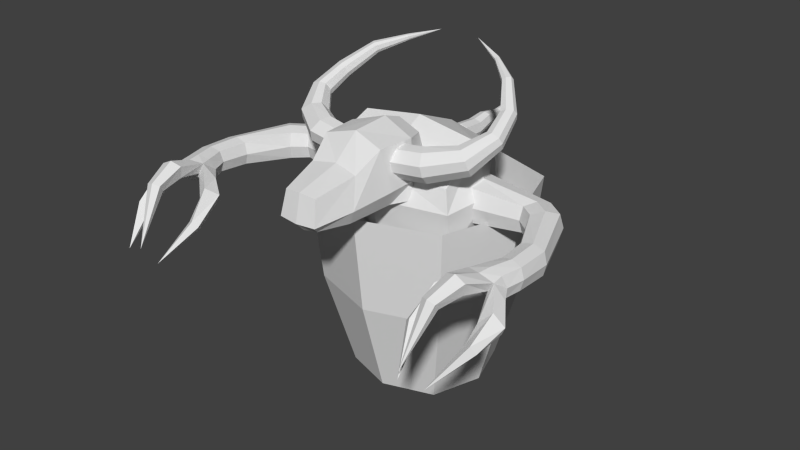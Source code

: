 # Source: reiver.blend  (saved by Blender 2.78.0; exported with 4.5.12 LTS)
import bpy
from mathutils import Matrix  # noqa: F401  (used for matrix-valued properties, if any)

bpy.ops.wm.read_factory_settings(use_empty=True)
scene = bpy.context.scene
scene.name = 'Scene'

# ---- collections
col_collection_1 = bpy.data.collections.new('Collection 1'); scene.collection.children.link(col_collection_1)

# ---- materials (node trees are filled in below, after node groups)
mat_reiver = bpy.data.materials.new('reiver')
mat_reiver.alpha_threshold = 0.0
mat_reiver.use_transparent_shadow = False
mat_reiver.roughness = 0.5

# ---- material node trees

# ---- world
world_world = bpy.data.worlds.new('World'); scene.world = world_world
world_world.color = (0.05088, 0.05088, 0.05088)
world_world.use_sun_shadow = False
world_world.sun_shadow_jitter_overblur = 0.0
world_world.cycles.sampling_method = 'NONE'
world_world.cycles.sample_map_resolution = 256

# ---- meshes
me_body = bpy.data.meshes.new('Body')
me_body.from_pydata([(-0.048, 0.2692, 0.2429), (-0.0432, 0.3758, 0.263), (-0.048, 0.2776, 0.1473), (-0.0432, 0.3908, 0.1779), (0.048, 0.2692, 0.2429), (0.0432, 0.3758, 0.263), (0.048, 0.2776, 0.1473), (0.0432, 0.3908, 0.1779), (3.041e-11, 0.2788, 0.1329), (3.041e-11, 0.3931, 0.1651), (3.041e-11, 0.2679, 0.2573), (3.041e-11, 0.3736, 0.2757), (-0.0624, 0.2742, 0.1855), (-0.05616, 0.3848, 0.2119), (0.0624, 0.2742, 0.1855), (0.05616, 0.3848, 0.2119), (-0.04044, 0.6019, 0.2322), (-0.05054, 0.4954, 0.2073), (-0.03888, 0.49, 0.1767), (-2.257e-11, 0.488, 0.1652), (0.03888, 0.49, 0.1767), (0.05054, 0.4954, 0.2073), (0.03888, 0.5035, 0.2533), (-2.257e-11, 0.5055, 0.2648), (-0.03888, 0.5035, 0.2533), (-0.02426, 0.7131, 0.2301), (-0.0311, 0.6062, 0.2077), (-1.191e-10, 0.6079, 0.1985), (0.0311, 0.6062, 0.2077), (0.04044, 0.6019, 0.2322), (0.0311, 0.5954, 0.2689), (-1.191e-10, 0.5938, 0.2781), (-0.0311, 0.5954, 0.2689), (-0.0131, 0.789, 0.2551), (-0.01866, 0.7105, 0.2153), (-6.595e-11, 0.7095, 0.2098), (0.01866, 0.7105, 0.2153), (0.02426, 0.7131, 0.2301), (0.01866, 0.7169, 0.2521), (-6.595e-11, 0.7179, 0.2576), (-0.01866, 0.7169, 0.2521), (1.072e-09, 0.864, 0.2586), (-0.01008, 0.7911, 0.2473), (-2.548e-11, 0.7919, 0.2444), (0.01008, 0.7911, 0.2473), (0.0131, 0.789, 0.2551), (0.01008, 0.7859, 0.2668), (-2.548e-11, 0.7851, 0.2697), (-0.01008, 0.7859, 0.2668), (-0.03849, 0.2844, 0.05732), (-0.03849, 0.271, -0.01849), (0.03849, 0.2844, 0.05732), (0.03849, 0.271, -0.01849), (2.577e-11, 0.269, -0.02986), (2.577e-11, 0.2864, 0.06869), (-0.05004, 0.2764, 0.01183), (0.05004, 0.2764, 0.01183), (-0.03603, 0.471, -0.004064), (-0.04503, 0.3737, -0.009385), (-0.03464, 0.3642, -0.03543), (-2.144e-11, 0.3607, -0.04519), (0.03464, 0.3642, -0.03543), (0.04503, 0.3737, -0.009385), (0.03464, 0.3879, 0.02968), (-2.144e-11, 0.3915, 0.03944), (-0.03464, 0.3879, 0.02968), (-0.02162, 0.5682, -0.02313), (-0.02771, 0.471, -0.02624), (-1.075e-10, 0.471, -0.03455), (0.02771, 0.471, -0.02624), (0.03603, 0.471, -0.004064), (0.02771, 0.471, 0.02919), (-1.075e-10, 0.471, 0.03751), (-0.02771, 0.471, 0.02919), (-0.01167, 0.6387, -0.01293), (-0.01663, 0.5636, -0.03563), (-6.009e-11, 0.5619, -0.04032), (0.01663, 0.5636, -0.03563), (0.02162, 0.5682, -0.02313), (0.01663, 0.575, -0.004384), (-6.009e-11, 0.5767, 0.0003039), (-0.01663, 0.575, -0.004384), (9.539e-10, 0.7051, -0.02146), (-0.008979, 0.6393, -0.02008), (-2.403e-11, 0.6396, -0.02277), (0.008979, 0.6393, -0.02008), (0.01167, 0.6387, -0.01293), (0.008979, 0.6378, -0.002194), (-2.403e-11, 0.6375, 0.0004898), (-0.008979, 0.6378, -0.002194), (-0.02522, 0.326, -0.1455), (-0.03152, 0.2496, -0.1367), (-0.02425, 0.2462, -0.1558), (-6.581e-11, 0.2449, -0.1629), (0.02425, 0.2462, -0.1558), (0.03152, 0.2496, -0.1367), (0.02425, 0.2546, -0.108), (-6.581e-11, 0.2559, -0.1009), (-0.02425, 0.2546, -0.108), (-0.01513, 0.394, -0.1589), (-0.0194, 0.326, -0.1611), (-1.26e-10, 0.326, -0.1669), (0.0194, 0.326, -0.1611), (0.02522, 0.326, -0.1455), (0.0194, 0.326, -0.1223), (-1.26e-10, 0.326, -0.1164), (-0.0194, 0.326, -0.1223), (-0.008171, 0.4434, -0.1517), (-0.01164, 0.3908, -0.1676), (-9.287e-11, 0.3896, -0.1709), (0.01164, 0.3908, -0.1676), (0.01513, 0.394, -0.1589), (0.01164, 0.3988, -0.1458), (-9.287e-11, 0.4, -0.1425), (-0.01164, 0.3988, -0.1458), (6.169e-10, 0.4898, -0.1577), (-0.006285, 0.4438, -0.1567), (-6.762e-11, 0.444, -0.1586), (0.006285, 0.4438, -0.1567), (0.008171, 0.4434, -0.1517), (0.006285, 0.4427, -0.1442), (-6.762e-11, 0.4425, -0.1423), (-0.006285, 0.4427, -0.1442), (1.163e-08, 0.8869, -0.8416), (0.04506, 0.7147, -0.788), (0.05632, 0.6631, -0.8848), (-0.05632, 0.6631, -0.8848), (-0.04506, 0.7147, -0.788), (0.2919, 0.2696, 0.272), (-0.2919, 0.2696, 0.272), (-0.3878, -0.2498, 0.2339), (0.3878, -0.2498, 0.2339), (-0.2224, 0.1974, -0.2195), (0.2224, 0.1974, -0.2195), (-0.3414, -0.1762, -0.3249), (0.3414, -0.1762, -0.3249), (-7.003e-08, 0.6547, -0.9044), (-2.253e-08, 0.721, -0.7724), (1.315e-07, 0.2959, 0.3231), (-2.128e-07, -0.285, 0.2688), (8.394e-08, 0.2562, -0.2156), (-1.881e-07, -0.2337, -0.3413), (-0.1565, 0.2832, -0.5141), (0.1565, 0.2832, -0.5141), (-0.1954, -0.005951, -0.6448), (0.1954, -0.005951, -0.6448), (3.484e-08, 0.3281, -0.4598), (-1.239e-07, -0.0511, -0.6784), (-7.241e-09, 0.5556, -0.6867), (-0.0752, 0.5466, -0.7174), (0.0752, 0.5466, -0.7174), (-0.094, 0.4448, -0.8532), (0.094, 0.4448, -0.8532), (-8.434e-08, 0.4326, -0.8797), (-0.1151, 0.4162, -0.6377), (0.1151, 0.4162, -0.6377), (-0.1439, 0.2063, -0.7881), (0.1439, 0.2063, -0.7881), (-1.036e-07, 0.1789, -0.8199), (1.338e-08, 0.4407, -0.5937), (-0.2299, 0.2306, -0.349), (0.2299, 0.2306, -0.349), (-0.2835, -0.116, -0.4949), (0.2835, -0.116, -0.4949), (-1.63e-07, -0.1683, -0.5152), (6.455e-08, 0.2851, -0.3238), (-0.2693, 0.2259, -0.08002), (0.2693, 0.2259, -0.08002), (-0.3956, -0.2276, -0.1339), (0.3956, -0.2276, -0.1339), (-2.119e-07, -0.2913, -0.1446), (1.139e-07, 0.2892, -0.08142), (-2.233e-07, -0.343, 0.09982), (-0.3135, 0.2711, 0.09842), (0.3135, 0.2711, 0.09842), (-0.4169, -0.2728, 0.1113), (0.4169, -0.2728, 0.1113), (1.404e-07, 0.3326, 0.08178), (0.05632, 0.6915, -0.8315), (-0.05632, 0.6915, -0.8315), (-0.3498, 0.02819, 0.3801), (0.3498, 0.02819, 0.3801), (-0.3444, -0.02493, -0.279), (0.3444, -0.02493, -0.279), (-4.12e-08, 0.03053, 0.4334), (0.1957, 0.1334, -0.5771), (-0.1957, 0.1334, -0.5771), (0.094, 0.5008, -0.7785), (-0.094, 0.5008, -0.7785), (-0.1439, 0.3218, -0.7054), (0.1439, 0.3218, -0.7054), (-0.286, 0.04182, -0.4074), (0.286, 0.04182, -0.4074), (-0.4, -0.02843, -0.1097), (0.4, -0.02843, -0.1097), (0.4699, -0.02028, 0.1383), (-0.4699, -0.02028, 0.1383)], [], [(12, 13, 3, 2), (8, 9, 7, 6), (14, 15, 5, 4), (10, 11, 1, 0), (9, 3, 18, 19), (11, 5, 22, 23), (4, 5, 11, 10), (2, 3, 9, 8), (5, 15, 21, 22), (7, 9, 19, 20), (6, 7, 15, 14), (0, 1, 13, 12), (18, 17, 16, 26), (22, 21, 29, 30), (19, 18, 26, 27), (21, 20, 28, 29), (3, 13, 17, 18), (15, 7, 20, 21), (1, 11, 23, 24), (13, 1, 24, 17), (29, 28, 36, 37), (28, 27, 35, 36), (32, 31, 39, 40), (31, 30, 38, 39), (17, 24, 32, 16), (23, 22, 30, 31), (24, 23, 31, 32), (20, 19, 27, 28), (40, 39, 47, 48), (39, 38, 46, 47), (25, 40, 48, 33), (34, 25, 33, 42), (27, 26, 34, 35), (30, 29, 37, 38), (26, 16, 25, 34), (16, 32, 40, 25), (33, 48, 41), (42, 33, 41), (46, 45, 41), (43, 42, 41), (36, 35, 43, 44), (37, 36, 44, 45), (35, 34, 42, 43), (38, 37, 45, 46), (47, 46, 41), (48, 47, 41), (44, 43, 41), (45, 44, 41), (53, 50, 59, 60), (54, 51, 63, 64), (51, 56, 62, 63), (52, 53, 60, 61), (59, 58, 57, 67), (63, 62, 70, 71), (60, 59, 67, 68), (62, 61, 69, 70), (50, 55, 58, 59), (56, 52, 61, 62), (49, 54, 64, 65), (55, 49, 65, 58), (70, 69, 77, 78), (69, 68, 76, 77), (73, 72, 80, 81), (72, 71, 79, 80), (58, 65, 73, 57), (64, 63, 71, 72), (65, 64, 72, 73), (61, 60, 68, 69), (81, 80, 88, 89), (80, 79, 87, 88), (66, 81, 89, 74), (75, 66, 74, 83), (68, 67, 75, 76), (71, 70, 78, 79), (67, 57, 66, 75), (57, 73, 81, 66), (74, 89, 82), (83, 74, 82), (87, 86, 82), (84, 83, 82), (77, 76, 84, 85), (78, 77, 85, 86), (76, 75, 83, 84), (79, 78, 86, 87), (88, 87, 82), (89, 88, 82), (85, 84, 82), (86, 85, 82), (92, 91, 90, 100), (96, 95, 103, 104), (93, 92, 100, 101), (95, 94, 102, 103), (103, 102, 110, 111), (102, 101, 109, 110), (106, 105, 113, 114), (105, 104, 112, 113), (91, 98, 106, 90), (97, 96, 104, 105), (98, 97, 105, 106), (94, 93, 101, 102), (114, 113, 121, 122), (113, 112, 120, 121), (99, 114, 122, 107), (108, 99, 107, 116), (101, 100, 108, 109), (104, 103, 111, 112), (100, 90, 99, 108), (90, 106, 114, 99), (107, 122, 115), (116, 107, 115), (120, 119, 115), (117, 116, 115), (110, 109, 117, 118), (111, 110, 118, 119), (109, 108, 116, 117), (112, 111, 119, 120), (121, 120, 115), (122, 121, 115), (118, 117, 115), (119, 118, 115), (123, 178, 125), (123, 125, 136), (123, 126, 179), (124, 123, 137), (153, 136, 125, 152), (188, 149, 127, 179), (166, 171, 140, 132), (171, 167, 133, 140), (187, 178, 124, 150), (151, 126, 136, 153), (194, 169, 135, 183), (148, 150, 124, 137), (149, 148, 137, 127), (193, 182, 134, 168), (180, 130, 139, 184), (168, 134, 141, 170), (170, 141, 135, 169), (184, 139, 131, 181), (160, 165, 146, 142), (136, 126, 123), (137, 123, 127), (165, 161, 143, 146), (162, 144, 147, 164), (192, 185, 143, 161), (191, 160, 142, 186), (164, 147, 145, 163), (154, 159, 148, 149), (159, 155, 150, 148), (156, 151, 153, 158), (190, 187, 150, 155), (189, 154, 149, 188), (158, 153, 152, 157), (147, 158, 157, 145), (186, 142, 154, 189), (185, 190, 155, 143), (144, 156, 158, 147), (146, 143, 155, 159), (142, 146, 159, 154), (141, 164, 163, 135), (182, 132, 160, 191), (183, 192, 161, 133), (134, 162, 164, 141), (140, 133, 161, 165), (132, 140, 165, 160), (172, 170, 169, 176), (175, 168, 170, 172), (196, 193, 168, 175), (195, 176, 169, 194), (177, 174, 167, 171), (173, 177, 171, 166), (129, 138, 177, 173), (138, 128, 174, 177), (181, 131, 176, 195), (180, 196, 175, 130), (130, 175, 172, 139), (139, 172, 176, 131), (129, 173, 196, 180), (128, 181, 195, 174), (174, 195, 194, 167), (173, 166, 193, 196), (135, 163, 192, 183), (134, 182, 191, 162), (145, 157, 190, 185), (144, 186, 189, 156), (156, 189, 188, 151), (157, 152, 187, 190), (162, 191, 186, 144), (163, 145, 185, 192), (138, 184, 181, 128), (129, 180, 184, 138), (166, 132, 182, 193), (167, 194, 183, 133), (152, 125, 178, 187), (151, 188, 179, 126), (178, 123, 124), (179, 127, 123)])
_uv = me_body.uv_layers.new(name='UVMap')
_uv.uv.foreach_set('vector', [0.5293, 0.4595, 0.5539, 0.4612, 0.5533, 0.4693, 0.5276, 0.468, 0.5319, 0.3707, 0.5568, 0.3769, 0.555, 0.3867, 0.5298, 0.3813, 0.5293, 0.39, 0.5534, 0.3946, 0.5517, 0.4058, 0.5289, 0.4027, 0.5345, 0.4363, 0.5572, 0.4407, 0.5551, 0.45, 0.5322, 0.4471, 0.5525, 0.4792, 0.5533, 0.4693, 0.5741, 0.4739, 0.5728, 0.4823, 0.5513, 0.4154, 0.5517, 0.4058, 0.579, 0.4046, 0.5798, 0.4135, 0.5289, 0.4027, 0.5517, 0.4058, 0.5513, 0.4154, 0.5283, 0.4137, 0.5276, 0.468, 0.5533, 0.4693, 0.5525, 0.4792, 0.5269, 0.4788, 0.5517, 0.4058, 0.5534, 0.3946, 0.5771, 0.3945, 0.579, 0.4046, 0.555, 0.3867, 0.5568, 0.3769, 0.5772, 0.3792, 0.5762, 0.3877, 0.5298, 0.3813, 0.555, 0.3867, 0.5534, 0.3946, 0.5293, 0.39, 0.5322, 0.4471, 0.5551, 0.45, 0.5539, 0.4612, 0.5293, 0.4595, 0.5741, 0.4739, 0.5766, 0.4675, 0.5998, 0.469, 0.5995, 0.4747, 0.579, 0.4046, 0.5771, 0.3945, 0.5998, 0.399, 0.5987, 0.4068, 0.5728, 0.4823, 0.5741, 0.4739, 0.5995, 0.4747, 0.5994, 0.4818, 0.5771, 0.3945, 0.5762, 0.3877, 0.601, 0.3935, 0.5998, 0.399, 0.5533, 0.4693, 0.5539, 0.4612, 0.5766, 0.4675, 0.5741, 0.4739, 0.5534, 0.3946, 0.555, 0.3867, 0.5762, 0.3877, 0.5771, 0.3945, 0.5551, 0.45, 0.5572, 0.4407, 0.5842, 0.4498, 0.5811, 0.4582, 0.5539, 0.4612, 0.5551, 0.45, 0.5811, 0.4582, 0.5766, 0.4675, 0.5998, 0.399, 0.601, 0.3935, 0.6233, 0.3958, 0.6237, 0.3992, 0.601, 0.3935, 0.6028, 0.3866, 0.6241, 0.3918, 0.6233, 0.3958, 0.6007, 0.4612, 0.6028, 0.4547, 0.6271, 0.4666, 0.6253, 0.4706, 0.599, 0.4137, 0.5987, 0.4068, 0.6249, 0.4041, 0.6256, 0.4084, 0.5766, 0.4675, 0.5811, 0.4582, 0.6007, 0.4612, 0.5998, 0.469, 0.5798, 0.4135, 0.579, 0.4046, 0.5987, 0.4068, 0.599, 0.4137, 0.5811, 0.4582, 0.5842, 0.4498, 0.6028, 0.4547, 0.6007, 0.4612, 0.5762, 0.3877, 0.5772, 0.3792, 0.6028, 0.3866, 0.601, 0.3935, 0.6253, 0.4706, 0.6271, 0.4666, 0.6412, 0.4707, 0.6405, 0.4728, 0.6256, 0.4084, 0.6249, 0.4041, 0.6401, 0.4059, 0.6402, 0.4081, 0.6229, 0.4751, 0.6253, 0.4706, 0.6405, 0.4728, 0.6403, 0.4754, 0.6217, 0.4782, 0.6229, 0.4751, 0.6403, 0.4754, 0.6403, 0.4773, 0.5994, 0.4818, 0.5995, 0.4747, 0.6217, 0.4782, 0.6214, 0.4823, 0.5987, 0.4068, 0.5998, 0.399, 0.6237, 0.3992, 0.6249, 0.4041, 0.5995, 0.4747, 0.5998, 0.469, 0.6229, 0.4751, 0.6217, 0.4782, 0.5998, 0.469, 0.6007, 0.4612, 0.6253, 0.4706, 0.6229, 0.4751, 0.6403, 0.4754, 0.6405, 0.4728, 0.6564, 0.4787, 0.6403, 0.4773, 0.6403, 0.4754, 0.6564, 0.4787, 0.6401, 0.4059, 0.6406, 0.4033, 0.657, 0.4043, 0.6405, 0.4796, 0.6403, 0.4773, 0.6564, 0.4787, 0.6233, 0.3958, 0.6241, 0.3918, 0.6419, 0.3994, 0.6411, 0.4015, 0.6237, 0.3992, 0.6233, 0.3958, 0.6411, 0.4015, 0.6406, 0.4033, 0.6214, 0.4823, 0.6217, 0.4782, 0.6403, 0.4773, 0.6405, 0.4796, 0.6249, 0.4041, 0.6237, 0.3992, 0.6406, 0.4033, 0.6401, 0.4059, 0.6402, 0.4081, 0.6401, 0.4059, 0.657, 0.4043, 0.6405, 0.4728, 0.6412, 0.4707, 0.6564, 0.4787, 0.6411, 0.4015, 0.6419, 0.3994, 0.657, 0.4043, 0.6406, 0.4033, 0.6411, 0.4015, 0.657, 0.4043, 0.5913, 0.5317, 0.5906, 0.5231, 0.6106, 0.5225, 0.6111, 0.5301, 0.591, 0.5754, 0.5903, 0.5668, 0.6136, 0.5649, 0.6145, 0.5728, 0.5903, 0.5668, 0.5903, 0.5565, 0.6116, 0.556, 0.6136, 0.5649, 0.5906, 0.5493, 0.5913, 0.5407, 0.6111, 0.5422, 0.6106, 0.5499, 0.6106, 0.5225, 0.6116, 0.5164, 0.6319, 0.513, 0.6329, 0.518, 0.6136, 0.5649, 0.6116, 0.556, 0.6319, 0.5593, 0.6312, 0.5663, 0.6111, 0.5301, 0.6106, 0.5225, 0.6329, 0.518, 0.6343, 0.5242, 0.6116, 0.556, 0.6106, 0.5499, 0.6329, 0.5543, 0.6319, 0.5593, 0.5906, 0.5231, 0.5903, 0.5158, 0.6116, 0.5164, 0.6106, 0.5225, 0.5903, 0.5565, 0.5906, 0.5493, 0.6106, 0.5499, 0.6116, 0.556, 0.5903, 0.5055, 0.591, 0.497, 0.6145, 0.4995, 0.6136, 0.5074, 0.5903, 0.5158, 0.5903, 0.5055, 0.6136, 0.5074, 0.6116, 0.5164, 0.6319, 0.5593, 0.6329, 0.5543, 0.6529, 0.5558, 0.6533, 0.5588, 0.6329, 0.5543, 0.6343, 0.5481, 0.6535, 0.5522, 0.6529, 0.5558, 0.6312, 0.506, 0.6317, 0.4999, 0.6552, 0.5054, 0.6545, 0.5092, 0.6317, 0.5724, 0.6312, 0.5663, 0.6545, 0.5632, 0.6552, 0.567, 0.6116, 0.5164, 0.6136, 0.5074, 0.6312, 0.506, 0.6319, 0.513, 0.6145, 0.5728, 0.6136, 0.5649, 0.6312, 0.5663, 0.6317, 0.5724, 0.6136, 0.5074, 0.6145, 0.4995, 0.6317, 0.4999, 0.6312, 0.506, 0.6106, 0.5499, 0.6111, 0.5422, 0.6343, 0.5481, 0.6329, 0.5543, 0.6545, 0.5092, 0.6552, 0.5054, 0.6683, 0.506, 0.6682, 0.508, 0.6552, 0.567, 0.6545, 0.5632, 0.6682, 0.5644, 0.6683, 0.5664, 0.6533, 0.5135, 0.6545, 0.5092, 0.6682, 0.508, 0.6685, 0.5103, 0.6529, 0.5165, 0.6533, 0.5135, 0.6685, 0.5103, 0.6689, 0.5119, 0.6343, 0.5242, 0.6329, 0.518, 0.6529, 0.5165, 0.6535, 0.5202, 0.6312, 0.5663, 0.6319, 0.5593, 0.6533, 0.5588, 0.6545, 0.5632, 0.6329, 0.518, 0.6319, 0.513, 0.6533, 0.5135, 0.6529, 0.5165, 0.6319, 0.513, 0.6312, 0.506, 0.6545, 0.5092, 0.6533, 0.5135, 0.6685, 0.5103, 0.6682, 0.508, 0.6832, 0.5099, 0.6689, 0.5119, 0.6685, 0.5103, 0.6832, 0.5099, 0.6682, 0.5644, 0.6685, 0.5621, 0.6832, 0.5625, 0.6696, 0.5139, 0.6689, 0.5119, 0.6832, 0.5099, 0.6529, 0.5558, 0.6535, 0.5522, 0.6696, 0.5585, 0.6689, 0.5604, 0.6533, 0.5588, 0.6529, 0.5558, 0.6689, 0.5604, 0.6685, 0.5621, 0.6535, 0.5202, 0.6529, 0.5165, 0.6689, 0.5119, 0.6696, 0.5139, 0.6545, 0.5632, 0.6533, 0.5588, 0.6685, 0.5621, 0.6682, 0.5644, 0.6683, 0.5664, 0.6682, 0.5644, 0.6832, 0.5625, 0.6682, 0.508, 0.6683, 0.506, 0.6832, 0.5099, 0.6689, 0.5604, 0.6696, 0.5585, 0.6832, 0.5625, 0.6685, 0.5621, 0.6689, 0.5604, 0.6832, 0.5625, 0.6089, 0.6415, 0.6089, 0.637, 0.6254, 0.6366, 0.626, 0.64, 0.6093, 0.6106, 0.6089, 0.604, 0.6254, 0.6045, 0.6248, 0.6094, 0.6095, 0.6469, 0.6089, 0.6415, 0.626, 0.64, 0.6268, 0.6443, 0.6089, 0.604, 0.6089, 0.5996, 0.626, 0.601, 0.6254, 0.6045, 0.6254, 0.6045, 0.626, 0.601, 0.6399, 0.6018, 0.6402, 0.6039, 0.626, 0.601, 0.6268, 0.5967, 0.6403, 0.5992, 0.6399, 0.6018, 0.6248, 0.6316, 0.6253, 0.6273, 0.6417, 0.6315, 0.6411, 0.6342, 0.6253, 0.6137, 0.6248, 0.6094, 0.6411, 0.6069, 0.6417, 0.6095, 0.6089, 0.637, 0.6093, 0.6305, 0.6248, 0.6316, 0.6254, 0.6366, 0.61, 0.616, 0.6093, 0.6106, 0.6248, 0.6094, 0.6253, 0.6137, 0.6093, 0.6305, 0.61, 0.625, 0.6253, 0.6273, 0.6248, 0.6316, 0.6089, 0.5996, 0.6095, 0.5941, 0.6268, 0.5967, 0.626, 0.601, 0.6411, 0.6342, 0.6417, 0.6315, 0.6508, 0.6321, 0.6507, 0.6335, 0.6417, 0.6095, 0.6411, 0.6069, 0.6507, 0.6076, 0.6508, 0.6089, 0.6402, 0.6372, 0.6411, 0.6342, 0.6507, 0.6335, 0.6509, 0.6351, 0.6399, 0.6393, 0.6402, 0.6372, 0.6509, 0.6351, 0.6511, 0.6363, 0.6268, 0.6443, 0.626, 0.64, 0.6399, 0.6393, 0.6403, 0.6418, 0.6248, 0.6094, 0.6254, 0.6045, 0.6402, 0.6039, 0.6411, 0.6069, 0.626, 0.64, 0.6254, 0.6366, 0.6402, 0.6372, 0.6399, 0.6393, 0.6254, 0.6366, 0.6248, 0.6316, 0.6411, 0.6342, 0.6402, 0.6372, 0.6509, 0.6351, 0.6507, 0.6335, 0.6611, 0.635, 0.6511, 0.6363, 0.6509, 0.6351, 0.6611, 0.635, 0.6507, 0.6076, 0.6509, 0.6059, 0.6611, 0.606, 0.6516, 0.6376, 0.6511, 0.6363, 0.6611, 0.635, 0.6399, 0.6018, 0.6403, 0.5992, 0.6516, 0.6034, 0.6511, 0.6048, 0.6402, 0.6039, 0.6399, 0.6018, 0.6511, 0.6048, 0.6509, 0.6059, 0.6403, 0.6418, 0.6399, 0.6393, 0.6511, 0.6363, 0.6516, 0.6376, 0.6411, 0.6069, 0.6402, 0.6039, 0.6509, 0.6059, 0.6507, 0.6076, 0.6508, 0.6089, 0.6507, 0.6076, 0.6611, 0.606, 0.6507, 0.6335, 0.6508, 0.6321, 0.6611, 0.635, 0.6511, 0.6048, 0.6516, 0.6034, 0.6611, 0.606, 0.6509, 0.6059, 0.6511, 0.6048, 0.6611, 0.606, 0.1898, 0.3652, 0.2064, 0.416, 0.2216, 0.4171, 0.1898, 0.3652, 0.2216, 0.4171, 0.2357, 0.4096, 0.3843, 0.3718, 0.4274, 0.4148, 0.4123, 0.4173, 0.1935, 0.4143, 0.1898, 0.3652, 0.181, 0.4123, 0.2645, 0.4613, 0.2357, 0.4096, 0.2216, 0.4171, 0.2405, 0.4713, 0.4334, 0.4656, 0.4122, 0.4664, 0.3994, 0.4187, 0.4123, 0.4173, 0.3992, 0.6678, 0.3401, 0.6456, 0.3556, 0.6146, 0.4077, 0.6361, 0.08318, 0.6213, 0.1355, 0.6566, 0.1511, 0.6278, 0.1054, 0.5947, 0.2157, 0.4679, 0.2064, 0.416, 0.1935, 0.4143, 0.1949, 0.4637, 0.4583, 0.4632, 0.4274, 0.4148, 0.4393, 0.4043, 0.4793, 0.4479, 0.1805, 0.6805, 0.2065, 0.6995, 0.2259, 0.6701, 0.1994, 0.656, 0.1728, 0.4612, 0.1949, 0.4637, 0.1935, 0.4143, 0.181, 0.4123, 0.4122, 0.4664, 0.3901, 0.469, 0.3867, 0.4197, 0.3994, 0.4187, 0.4485, 0.6806, 0.4612, 0.6524, 0.4903, 0.66, 0.4783, 0.693, 0.4182, 0.7459, 0.4547, 0.7383, 0.4878, 0.8109, 0.3869, 0.8109, 0.4783, 0.693, 0.4903, 0.66, 0.5672, 0.6674, 0.5578, 0.72, 0.2776, 0.7442, 0.299, 0.6952, 0.2259, 0.6701, 0.2065, 0.6995, 0.09023, 0.7929, 0.1884, 0.8164, 0.1731, 0.7381, 0.1358, 0.737, 0.4195, 0.6073, 0.365, 0.5885, 0.3791, 0.5543, 0.4255, 0.5606, 0.4393, 0.4043, 0.4274, 0.4148, 0.3843, 0.3718, 0.3867, 0.4197, 0.3843, 0.3718, 0.3994, 0.4187, 0.1206, 0.5715, 0.1693, 0.6024, 0.186, 0.5584, 0.1423, 0.5415, 0.5001, 0.6252, 0.5045, 0.5802, 0.5538, 0.5653, 0.5663, 0.6178, 0.2082, 0.6259, 0.2245, 0.5796, 0.186, 0.5584, 0.1693, 0.6024, 0.4628, 0.6211, 0.4195, 0.6073, 0.4255, 0.5606, 0.4679, 0.5722, 0.3096, 0.6468, 0.3096, 0.5928, 0.2583, 0.5958, 0.2435, 0.6386, 0.4215, 0.5089, 0.3876, 0.5083, 0.3901, 0.469, 0.4122, 0.4664, 0.1612, 0.4988, 0.1941, 0.5072, 0.1949, 0.4637, 0.1728, 0.4612, 0.4882, 0.5196, 0.4583, 0.4632, 0.4793, 0.4479, 0.5217, 0.5021, 0.2229, 0.5202, 0.2157, 0.4679, 0.1949, 0.4637, 0.1941, 0.5072, 0.4526, 0.5149, 0.4215, 0.5089, 0.4122, 0.4664, 0.4334, 0.4656, 0.2931, 0.5239, 0.2645, 0.4613, 0.2405, 0.4713, 0.2564, 0.5332, 0.3096, 0.5928, 0.2931, 0.5239, 0.2564, 0.5332, 0.2583, 0.5958, 0.4679, 0.5722, 0.4255, 0.5606, 0.4215, 0.5089, 0.4526, 0.5149, 0.2245, 0.5796, 0.2229, 0.5202, 0.1941, 0.5072, 0.186, 0.5584, 0.5045, 0.5802, 0.4882, 0.5196, 0.5217, 0.5021, 0.5538, 0.5653, 0.1423, 0.5415, 0.186, 0.5584, 0.1941, 0.5072, 0.1612, 0.4988, 0.4255, 0.5606, 0.3791, 0.5543, 0.3876, 0.5083, 0.4215, 0.5089, 0.299, 0.6952, 0.3096, 0.6468, 0.2435, 0.6386, 0.2259, 0.6701, 0.4612, 0.6524, 0.4077, 0.6361, 0.4195, 0.6073, 0.4628, 0.6211, 0.1994, 0.656, 0.2082, 0.6259, 0.1693, 0.6024, 0.1511, 0.6278, 0.4903, 0.66, 0.5001, 0.6252, 0.5663, 0.6178, 0.5672, 0.6674, 0.1054, 0.5947, 0.1511, 0.6278, 0.1693, 0.6024, 0.1206, 0.5715, 0.4077, 0.6361, 0.3556, 0.6146, 0.365, 0.5885, 0.4195, 0.6073, 0.2354, 0.7961, 0.2776, 0.7442, 0.2065, 0.6995, 0.185, 0.7266, 0.4637, 0.7244, 0.4783, 0.693, 0.5578, 0.72, 0.5288, 0.7803, 0.4337, 0.7156, 0.4485, 0.6806, 0.4783, 0.693, 0.4637, 0.7244, 0.158, 0.7111, 0.185, 0.7266, 0.2065, 0.6995, 0.1805, 0.6805, 0.05905, 0.6579, 0.1207, 0.6855, 0.1355, 0.6566, 0.08318, 0.6213, 0.3915, 0.6993, 0.3252, 0.6868, 0.3401, 0.6456, 0.3992, 0.6678, 0.3862, 0.7256, 0.3334, 0.7534, 0.3252, 0.6868, 0.3915, 0.6993, 0.05155, 0.7246, 0.1094, 0.7098, 0.1207, 0.6855, 0.05905, 0.6579, 0.1358, 0.737, 0.1731, 0.7381, 0.185, 0.7266, 0.158, 0.7111, 0.4182, 0.7459, 0.4337, 0.7156, 0.4637, 0.7244, 0.4547, 0.7383, 0.4547, 0.7383, 0.4637, 0.7244, 0.5288, 0.7803, 0.4878, 0.8109, 0.1884, 0.8164, 0.2354, 0.7961, 0.185, 0.7266, 0.1731, 0.7381, 0.3862, 0.7256, 0.3915, 0.6993, 0.4337, 0.7156, 0.4182, 0.7459, 0.1094, 0.7098, 0.1358, 0.737, 0.158, 0.7111, 0.1207, 0.6855, 0.1207, 0.6855, 0.158, 0.7111, 0.1805, 0.6805, 0.1355, 0.6566, 0.3915, 0.6993, 0.3992, 0.6678, 0.4485, 0.6806, 0.4337, 0.7156, 0.2259, 0.6701, 0.2435, 0.6386, 0.2082, 0.6259, 0.1994, 0.656, 0.4903, 0.66, 0.4612, 0.6524, 0.4628, 0.6211, 0.5001, 0.6252, 0.2583, 0.5958, 0.2564, 0.5332, 0.2229, 0.5202, 0.2245, 0.5796, 0.5045, 0.5802, 0.4679, 0.5722, 0.4526, 0.5149, 0.4882, 0.5196, 0.4882, 0.5196, 0.4526, 0.5149, 0.4334, 0.4656, 0.4583, 0.4632, 0.2564, 0.5332, 0.2405, 0.4713, 0.2157, 0.4679, 0.2229, 0.5202, 0.5001, 0.6252, 0.4628, 0.6211, 0.4679, 0.5722, 0.5045, 0.5802, 0.2435, 0.6386, 0.2583, 0.5958, 0.2245, 0.5796, 0.2082, 0.6259, 0.05155, 0.7246, 0.09023, 0.7929, 0.1358, 0.737, 0.1094, 0.7098, 0.3862, 0.7256, 0.4182, 0.7459, 0.3869, 0.8109, 0.3334, 0.7534, 0.3992, 0.6678, 0.4077, 0.6361, 0.4612, 0.6524, 0.4485, 0.6806, 0.1355, 0.6566, 0.1805, 0.6805, 0.1994, 0.656, 0.1511, 0.6278, 0.2405, 0.4713, 0.2216, 0.4171, 0.2064, 0.416, 0.2157, 0.4679, 0.4583, 0.4632, 0.4334, 0.4656, 0.4123, 0.4173, 0.4274, 0.4148, 0.2064, 0.416, 0.1898, 0.3652, 0.1935, 0.4143, 0.4123, 0.4173, 0.3994, 0.4187, 0.3843, 0.3718])
me_body.materials.append(mat_reiver)
me_body.use_remesh_preserve_volume = False
me_body.use_remesh_preserve_attributes = False
me_body.use_mirror_vertex_groups = False
me_body.update()
me_effectinner = bpy.data.meshes.new('EffectInner')
me_effectinner.from_pydata([(0.486, -1.207e-07, 0.0), (-1.72e-07, -0.486, 0.0), (-0.486, 1.207e-07, 0.0), (9.358e-08, 0.486, 0.0), (-2.492e-08, -0.3499, -0.45), (0.3499, 4.716e-08, -0.45), (7.936e-08, 0.3499, -0.45), (-0.3499, 1.377e-07, -0.45), (0.54, -2.98e-07, 0.45), (-3.219e-07, -0.54, 0.45), (-0.54, 1.043e-07, 0.45), (1.073e-07, 0.54, 0.45), (0.3645, -0.3645, 0.0), (0.3645, 0.3645, 0.0), (-0.3645, -0.3645, 0.0), (-0.3645, 0.3645, 0.0), (0.2624, 0.2624, -0.45), (0.2624, -0.2624, -0.45), (-0.2624, -0.2624, -0.45), (-0.2624, 0.2624, -0.45), (0.405, 0.405, 0.45), (0.405, -0.405, 0.45), (-0.405, -0.405, 0.45), (-0.405, 0.405, 0.45)], [], [(4, 17, 12, 1), (11, 20, 13, 3), (18, 14, 2, 7), (15, 19, 7, 2), (16, 6, 3, 13), (15, 23, 11, 3), (19, 15, 3, 6), (23, 15, 2, 10), (20, 8, 0, 13), (18, 4, 1, 14), (5, 16, 13, 0), (9, 22, 14, 1), (8, 21, 12, 0), (21, 9, 1, 12), (17, 5, 0, 12), (22, 10, 2, 14)])
_uv = me_effectinner.uv_layers.new(name='UVMap')
_uv.uv.foreach_set('vector', [0.5, 0.003573, 0.375, 0.003573, 0.375, 0.1613, 0.5, 0.1613, 1.132e-06, 0.319, 0.125, 0.319, 0.125, 0.1613, 9.537e-07, 0.1613, 0.625, 0.003573, 0.625, 0.1613, 0.75, 0.1613, 0.75, 0.003572, 0.875, 0.1613, 0.875, 0.003572, 0.75, 0.003572, 0.75, 0.1613, 0.125, 0.003574, 7.153e-07, 0.003575, 9.537e-07, 0.1613, 0.125, 0.1613, 0.875, 0.1613, 0.875, 0.319, 1.0, 0.319, 1.0, 0.1613, 0.875, 0.003572, 0.875, 0.1613, 1.0, 0.1613, 1.0, 0.003572, 0.875, 0.319, 0.875, 0.1613, 0.75, 0.1613, 0.75, 0.319, 0.125, 0.319, 0.25, 0.319, 0.25, 0.1613, 0.125, 0.1613, 0.625, 0.003573, 0.5, 0.003573, 0.5, 0.1613, 0.625, 0.1613, 0.25, 0.003574, 0.125, 0.003574, 0.125, 0.1613, 0.25, 0.1613, 0.5, 0.319, 0.625, 0.319, 0.625, 0.1613, 0.5, 0.1613, 0.25, 0.319, 0.375, 0.319, 0.375, 0.1613, 0.25, 0.1613, 0.375, 0.319, 0.5, 0.319, 0.5, 0.1613, 0.375, 0.1613, 0.375, 0.003573, 0.25, 0.003574, 0.25, 0.1613, 0.375, 0.1613, 0.625, 0.319, 0.75, 0.319, 0.75, 0.1613, 0.625, 0.1613])
me_effectinner.materials.append(mat_reiver)
me_effectinner.use_remesh_preserve_volume = False
me_effectinner.use_remesh_preserve_attributes = False
me_effectinner.use_mirror_vertex_groups = False
me_effectinner.update()
me_effectouter = bpy.data.meshes.new('EffectOuter')
me_effectouter.from_pydata([(-0.5832, -1.839e-07, 0.0), (-1.226e-07, 0.5832, 0.0), (0.5832, 1.846e-07, 0.0), (2.169e-07, -0.5832, 0.0), (-2.04e-07, 0.4147, -0.54), (-0.4147, -2.921e-07, -0.54), (1.404e-07, -0.4147, -0.54), (0.4147, 6.861e-08, -0.54), (-0.648, -8.013e-09, 0.54), (2.06e-08, 0.648, 0.54), (0.648, 2.405e-07, 0.54), (2.369e-07, -0.648, 0.54), (-0.4374, 0.4374, 0.0), (-0.4374, -0.4374, 0.0), (0.4374, 0.4374, 0.0), (0.4374, -0.4374, 0.0), (-0.311, -0.311, -0.54), (-0.311, 0.311, -0.54), (0.311, 0.311, -0.54), (0.311, -0.311, -0.54), (-0.486, -0.486, 0.54), (-0.486, 0.486, 0.54), (0.486, 0.486, 0.54), (0.486, -0.486, 0.54)], [], [(4, 17, 12, 1), (11, 20, 13, 3), (18, 14, 2, 7), (15, 19, 7, 2), (16, 6, 3, 13), (15, 23, 11, 3), (19, 15, 3, 6), (23, 15, 2, 10), (20, 8, 0, 13), (18, 4, 1, 14), (5, 16, 13, 0), (9, 22, 14, 1), (8, 21, 12, 0), (21, 9, 1, 12), (17, 5, 0, 12), (22, 10, 2, 14)])
_uv = me_effectouter.uv_layers.new(name='UVMap')
_uv.uv.foreach_set('vector', [0.5, 0.003573, 0.375, 0.003573, 0.375, 0.1613, 0.5, 0.1613, 1.132e-06, 0.319, 0.125, 0.319, 0.125, 0.1613, 9.537e-07, 0.1613, 0.625, 0.003573, 0.625, 0.1613, 0.75, 0.1613, 0.75, 0.003572, 0.875, 0.1613, 0.875, 0.003572, 0.75, 0.003572, 0.75, 0.1613, 0.125, 0.003574, 7.153e-07, 0.003575, 9.537e-07, 0.1613, 0.125, 0.1613, 0.875, 0.1613, 0.875, 0.319, 1.0, 0.319, 1.0, 0.1613, 0.875, 0.003572, 0.875, 0.1613, 1.0, 0.1613, 1.0, 0.003572, 0.875, 0.319, 0.875, 0.1613, 0.75, 0.1613, 0.75, 0.319, 0.125, 0.319, 0.25, 0.319, 0.25, 0.1613, 0.125, 0.1613, 0.625, 0.003573, 0.5, 0.003573, 0.5, 0.1613, 0.625, 0.1613, 0.25, 0.003574, 0.125, 0.003574, 0.125, 0.1613, 0.25, 0.1613, 0.5, 0.319, 0.625, 0.319, 0.625, 0.1613, 0.5, 0.1613, 0.25, 0.319, 0.375, 0.319, 0.375, 0.1613, 0.25, 0.1613, 0.375, 0.319, 0.5, 0.319, 0.5, 0.1613, 0.375, 0.1613, 0.375, 0.003573, 0.25, 0.003574, 0.25, 0.1613, 0.375, 0.1613, 0.625, 0.319, 0.75, 0.319, 0.75, 0.1613, 0.625, 0.1613])
me_effectouter.materials.append(mat_reiver)
me_effectouter.use_remesh_preserve_volume = False
me_effectouter.use_remesh_preserve_attributes = False
me_effectouter.use_mirror_vertex_groups = False
me_effectouter.update()
me_head = bpy.data.meshes.new('Head')
me_head.from_pydata([(0.1383, 0.03859, 0.1232), (0.2961, 0.05786, 0.1398), (0.1169, -0.06648, 0.06253), (0.3439, -0.04135, 0.08122), (0.1383, -0.02301, 0.2299), (0.2999, -0.004199, 0.248), (0.1169, -0.1281, 0.1692), (0.3476, -0.1034, 0.1894), (0.1138, -0.1163, 0.113), (0.353, -0.09053, 0.1328), (0.1415, 0.02678, 0.1795), (0.2907, 0.04498, 0.1964), (0.1264, -0.01081, 0.07369), (0.3221, 0.01179, 0.09124), (0.1288, -0.07868, 0.2187), (0.3216, -0.05734, 0.2379), (0.5, 0.2128, 0.2808), (0.4776, 0.103, 0.1332), (0.5157, 0.06797, 0.1306), (0.53, 0.0283, 0.1785), (0.519, 0.0128, 0.2267), (0.4724, 0.03847, 0.2619), (0.4343, 0.07354, 0.2645), (0.4199, 0.1132, 0.2166), (0.431, 0.1287, 0.1684), (0.485, 0.3322, 0.343), (0.5102, 0.2284, 0.2496), (0.5467, 0.1793, 0.323), (0.5125, 0.1898, 0.3169), (0.5991, 0.1946, 0.277), (0.5889, 0.1791, 0.3081), (0.5524, 0.2281, 0.2348), (0.5866, 0.2177, 0.2408), (0.3958, 0.4653, 0.4504), (0.4929, 0.3502, 0.3197), (0.5213, 0.3239, 0.3899), (0.4948, 0.3178, 0.3762), (0.5618, 0.3605, 0.3651), (0.554, 0.3425, 0.3883), (0.5255, 0.3687, 0.3181), (0.552, 0.3749, 0.3318), (0.2744, 0.574, 0.5096), (0.4004, 0.4792, 0.4349), (0.4175, 0.4647, 0.4863), (0.4018, 0.4565, 0.4745), (0.4413, 0.4963, 0.4726), (0.4368, 0.4824, 0.4881), (0.4197, 0.497, 0.4366), (0.4354, 0.5051, 0.4485), (0.1151, 0.648, 0.5769), (0.2755, 0.5817, 0.5023), (0.2806, 0.5767, 0.5295), (0.2762, 0.5703, 0.5221), (0.287, 0.5961, 0.5248), (0.2859, 0.5884, 0.5321), (0.2808, 0.5934, 0.505), (0.2852, 0.5998, 0.5123), (-0.1383, 0.03859, 0.1232), (-0.2961, 0.05786, 0.1398), (-0.1169, -0.06648, 0.06253), (-0.3439, -0.04135, 0.08122), (-0.1383, -0.02301, 0.2299), (-0.2999, -0.004199, 0.248), (-0.1169, -0.1281, 0.1692), (-0.3476, -0.1034, 0.1894), (-0.1138, -0.1163, 0.113), (-0.353, -0.09053, 0.1328), (-0.1415, 0.02678, 0.1795), (-0.2907, 0.04498, 0.1964), (-0.1264, -0.01081, 0.07369), (-0.3221, 0.01179, 0.09124), (-0.1288, -0.07868, 0.2187), (-0.3216, -0.05734, 0.2379), (-0.5, 0.2128, 0.2808), (-0.4776, 0.103, 0.1332), (-0.5157, 0.06797, 0.1306), (-0.53, 0.0283, 0.1785), (-0.519, 0.0128, 0.2267), (-0.4724, 0.03847, 0.2619), (-0.4343, 0.07354, 0.2645), (-0.4199, 0.1132, 0.2166), (-0.431, 0.1287, 0.1684), (-0.485, 0.3322, 0.343), (-0.5102, 0.2284, 0.2496), (-0.5467, 0.1793, 0.323), (-0.5125, 0.1898, 0.3169), (-0.5991, 0.1946, 0.277), (-0.5889, 0.1791, 0.3081), (-0.5524, 0.2281, 0.2348), (-0.5866, 0.2177, 0.2408), (-0.3958, 0.4653, 0.4504), (-0.4929, 0.3502, 0.3197), (-0.5213, 0.3239, 0.3899), (-0.4948, 0.3178, 0.3762), (-0.5618, 0.3605, 0.3651), (-0.554, 0.3425, 0.3883), (-0.5255, 0.3687, 0.3181), (-0.552, 0.3749, 0.3318), (-0.2744, 0.574, 0.5096), (-0.4004, 0.4792, 0.4349), (-0.4175, 0.4647, 0.4863), (-0.4018, 0.4565, 0.4745), (-0.4413, 0.4963, 0.4726), (-0.4368, 0.4824, 0.4881), (-0.4197, 0.497, 0.4366), (-0.4354, 0.5051, 0.4485), (-0.1151, 0.648, 0.5769), (-0.2755, 0.5817, 0.5023), (-0.2806, 0.5767, 0.5295), (-0.2762, 0.5703, 0.5221), (-0.287, 0.5961, 0.5248), (-0.2859, 0.5884, 0.5321), (-0.2808, 0.5934, 0.505), (-0.2852, 0.5998, 0.5123), (0.1499, -0.08105, -0.072), (0.08094, -0.517, -0.0691), (-0.08094, -0.517, -0.0691), (-0.1499, -0.08105, -0.072), (0.1697, -0.1713, 0.2499), (0.09162, -0.5315, 0.1061), (-0.09162, -0.5315, 0.1061), (-0.1697, -0.1713, 0.2499), (-1.974e-08, -0.5206, -0.0844), (3.878e-08, -0.07379, -0.09881), (-6.816e-08, -0.5376, 0.1137), (4.608e-08, -0.1493, 0.2973), (0.108, -0.5596, -0.02971), (0.2, -0.1215, 0.02486), (-0.108, -0.5596, -0.02971), (-0.2, -0.1215, 0.02486), (-4.908e-08, -0.5704, -0.03358), (0.1199, -0.3344, -0.08598), (-0.1199, -0.3344, -0.08598), (0.1357, -0.3085, 0.1564), (-0.1357, -0.3085, 0.1564), (2.136e-09, -0.2918, 0.1782), (2.345e-08, -0.3417, -0.1074), (0.16, -0.3523, -0.005842), (-0.16, -0.3523, -0.005842), (-0.1873, 0.03253, 0.2485), (1.028e-07, 0.06302, 0.3077), (-0.2019, 0.00924, -0.06896), (0.2019, 0.00924, -0.06896), (0.1873, 0.03253, 0.2485), (8.982e-08, 0.02953, -0.09209), (-0.2083, 0.02635, 0.03612), (0.2083, 0.02635, 0.03612), (1.001e-07, 0.1699, 0.2706), (9.557e-08, 0.2097, 0.0854), (9.102e-08, 0.2197, -0.00575), (-0.1458, 0.1943, 0.08037), (0.1458, 0.1943, 0.08037), (0.1311, 0.16, 0.2251), (-0.1311, 0.16, 0.2251), (-0.1413, 0.2018, 0.006215), (0.1413, 0.2018, 0.006215)], [], [(12, 13, 3, 2), (8, 9, 7, 6), (14, 15, 5, 4), (10, 11, 1, 0), (18, 17, 31, 32), (1, 11, 23, 24), (3, 13, 17, 18), (23, 22, 28, 16), (4, 5, 11, 10), (2, 3, 9, 8), (17, 24, 26, 31), (9, 3, 18, 19), (11, 5, 22, 23), (20, 19, 29, 30), (6, 7, 15, 14), (0, 1, 13, 12), (7, 9, 19, 20), (15, 7, 20, 21), (13, 1, 24, 17), (5, 15, 21, 22), (31, 26, 34, 39), (26, 16, 25, 34), (30, 29, 37, 38), (29, 32, 40, 37), (21, 20, 30, 27), (22, 21, 27, 28), (19, 18, 32, 29), (24, 23, 16, 26), (34, 25, 33, 42), (38, 37, 45, 46), (37, 40, 48, 45), (35, 38, 46, 43), (16, 28, 36, 25), (32, 31, 39, 40), (28, 27, 35, 36), (27, 30, 38, 35), (43, 46, 54, 51), (44, 43, 51, 52), (48, 47, 55, 56), (33, 44, 52, 41), (39, 34, 42, 47), (25, 36, 44, 33), (40, 39, 47, 48), (36, 35, 43, 44), (56, 55, 49), (41, 52, 49), (55, 50, 49), (50, 41, 49), (45, 48, 56, 53), (46, 45, 53, 54), (42, 33, 41, 50), (47, 42, 50, 55), (52, 51, 49), (51, 54, 49), (53, 56, 49), (54, 53, 49), (69, 59, 60, 70), (65, 63, 64, 66), (71, 61, 62, 72), (67, 57, 58, 68), (75, 89, 88, 74), (58, 81, 80, 68), (60, 75, 74, 70), (80, 73, 85, 79), (61, 67, 68, 62), (59, 65, 66, 60), (74, 88, 83, 81), (66, 76, 75, 60), (68, 80, 79, 62), (77, 87, 86, 76), (63, 71, 72, 64), (57, 69, 70, 58), (64, 77, 76, 66), (72, 78, 77, 64), (70, 74, 81, 58), (62, 79, 78, 72), (88, 96, 91, 83), (83, 91, 82, 73), (87, 95, 94, 86), (86, 94, 97, 89), (78, 84, 87, 77), (79, 85, 84, 78), (76, 86, 89, 75), (81, 83, 73, 80), (91, 99, 90, 82), (95, 103, 102, 94), (94, 102, 105, 97), (92, 100, 103, 95), (73, 82, 93, 85), (89, 97, 96, 88), (85, 93, 92, 84), (84, 92, 95, 87), (100, 108, 111, 103), (101, 109, 108, 100), (105, 113, 112, 104), (90, 98, 109, 101), (96, 104, 99, 91), (82, 90, 101, 93), (97, 105, 104, 96), (93, 101, 100, 92), (113, 106, 112), (98, 106, 109), (112, 106, 107), (107, 106, 98), (102, 110, 113, 105), (103, 111, 110, 102), (99, 107, 98, 90), (104, 112, 107, 99), (109, 106, 108), (108, 106, 111), (110, 106, 113), (111, 106, 110), (143, 146, 151, 152), (126, 119, 124, 130), (138, 134, 121, 129), (134, 120, 124, 135), (135, 124, 119, 133), (137, 126, 115, 131), (143, 140, 125, 118), (136, 132, 117, 123), (130, 124, 120, 128), (146, 127, 114, 142), (141, 144, 123, 117), (131, 136, 123, 114), (143, 118, 127, 146), (122, 130, 128, 116), (141, 145, 150, 154), (133, 119, 126, 137), (132, 138, 129, 117), (115, 126, 130, 122), (116, 128, 138, 132), (118, 133, 137, 127), (115, 122, 136, 131), (122, 116, 132, 136), (127, 137, 131, 114), (125, 135, 133, 118), (121, 134, 135, 125), (128, 120, 134, 138), (121, 139, 145, 129), (129, 145, 141, 117), (114, 123, 144, 142), (121, 125, 140, 139), (146, 142, 155, 151), (140, 143, 152, 147), (148, 150, 153, 147), (148, 147, 152, 151), (149, 148, 151, 155), (149, 154, 150, 148), (139, 140, 147, 153), (142, 144, 149, 155), (144, 141, 154, 149), (145, 139, 153, 150)])
_uv = me_head.uv_layers.new(name='UVMap')
_uv.uv.foreach_set('vector', [0.8124, 0.4426, 0.8547, 0.4504, 0.8592, 0.4389, 0.811, 0.4297, 0.7694, 0.4965, 0.8207, 0.505, 0.8165, 0.517, 0.7688, 0.5089, 0.7713, 0.5248, 0.8119, 0.5306, 0.8082, 0.5418, 0.7733, 0.5372, 0.8134, 0.4698, 0.8451, 0.4775, 0.8492, 0.465, 0.8144, 0.4578, 0.8958, 0.4602, 0.8889, 0.4684, 0.9147, 0.4963, 0.9214, 0.4922, 0.8492, 0.465, 0.8451, 0.4775, 0.8752, 0.488, 0.8808, 0.4789, 0.8592, 0.4389, 0.8547, 0.4504, 0.8889, 0.4684, 0.8958, 0.4602, 0.8342, 0.5686, 0.8406, 0.5556, 0.8683, 0.5766, 0.8614, 0.5832, 0.7733, 0.5372, 0.8082, 0.5418, 0.8043, 0.5566, 0.7721, 0.5524, 0.811, 0.4297, 0.8592, 0.4389, 0.8649, 0.4245, 0.8132, 0.4138, 0.8889, 0.4684, 0.8808, 0.4789, 0.9064, 0.5018, 0.9147, 0.4963, 0.8649, 0.4245, 0.8592, 0.4389, 0.8958, 0.4602, 0.9055, 0.4497, 0.8043, 0.5566, 0.8082, 0.5418, 0.8406, 0.5556, 0.8342, 0.5686, 0.8554, 0.5346, 0.8625, 0.5263, 0.8891, 0.5621, 0.8821, 0.5662, 0.7688, 0.5089, 0.8165, 0.517, 0.8119, 0.5306, 0.7713, 0.5248, 0.8144, 0.4578, 0.8492, 0.465, 0.8547, 0.4504, 0.8124, 0.4426, 0.8165, 0.517, 0.8207, 0.505, 0.8625, 0.5263, 0.8554, 0.5346, 0.8119, 0.5306, 0.8165, 0.517, 0.8554, 0.5346, 0.847, 0.546, 0.8547, 0.4504, 0.8492, 0.465, 0.8808, 0.4789, 0.8889, 0.4684, 0.8082, 0.5418, 0.8119, 0.5306, 0.847, 0.546, 0.8406, 0.5556, 0.9147, 0.4963, 0.9064, 0.5018, 0.9195, 0.5306, 0.9268, 0.5292, 0.9064, 0.5018, 0.8999, 0.5072, 0.9137, 0.5326, 0.9195, 0.5306, 0.8821, 0.5662, 0.8891, 0.5621, 0.9036, 0.6007, 0.8973, 0.6022, 0.93, 0.4879, 0.9214, 0.4922, 0.9328, 0.5284, 0.9409, 0.5273, 0.847, 0.546, 0.8554, 0.5346, 0.8821, 0.5662, 0.8744, 0.5717, 0.8406, 0.5556, 0.847, 0.546, 0.8744, 0.5717, 0.8683, 0.5766, 0.9055, 0.4497, 0.8958, 0.4602, 0.9214, 0.4922, 0.93, 0.4879, 0.8808, 0.4789, 0.8752, 0.488, 0.8999, 0.5072, 0.9064, 0.5018, 0.9195, 0.5306, 0.9137, 0.5326, 0.9219, 0.5724, 0.9264, 0.5717, 0.8973, 0.6022, 0.9036, 0.6007, 0.9071, 0.6447, 0.9025, 0.6449, 0.9409, 0.5273, 0.9328, 0.5284, 0.9366, 0.5713, 0.9421, 0.5718, 0.8893, 0.604, 0.8973, 0.6022, 0.9025, 0.6449, 0.8972, 0.6454, 0.8614, 0.5832, 0.8683, 0.5766, 0.883, 0.6055, 0.8752, 0.6082, 0.9214, 0.4922, 0.9147, 0.4963, 0.9268, 0.5292, 0.9328, 0.5284, 0.8683, 0.5766, 0.8744, 0.5717, 0.8893, 0.604, 0.883, 0.6055, 0.8744, 0.5717, 0.8821, 0.5662, 0.8973, 0.6022, 0.8893, 0.604, 0.8972, 0.6454, 0.9025, 0.6449, 0.8997, 0.6841, 0.897, 0.6834, 0.8929, 0.6458, 0.8972, 0.6454, 0.897, 0.6834, 0.8948, 0.6829, 0.9366, 0.5713, 0.9319, 0.5713, 0.929, 0.6093, 0.9311, 0.61, 0.8877, 0.6467, 0.8929, 0.6458, 0.8948, 0.6829, 0.892, 0.6828, 0.9268, 0.5292, 0.9195, 0.5306, 0.9264, 0.5717, 0.9319, 0.5713, 0.8752, 0.6082, 0.883, 0.6055, 0.8929, 0.6458, 0.8877, 0.6467, 0.9328, 0.5284, 0.9268, 0.5292, 0.9319, 0.5713, 0.9366, 0.5713, 0.883, 0.6055, 0.8893, 0.604, 0.8972, 0.6454, 0.8929, 0.6458, 0.9311, 0.61, 0.929, 0.6093, 0.9206, 0.6469, 0.892, 0.6828, 0.8948, 0.6829, 0.891, 0.7222, 0.929, 0.6093, 0.9265, 0.6087, 0.9206, 0.6469, 0.9265, 0.6087, 0.9243, 0.6085, 0.9206, 0.6469, 0.9421, 0.5718, 0.9366, 0.5713, 0.9311, 0.61, 0.9337, 0.6108, 0.9025, 0.6449, 0.9071, 0.6447, 0.9019, 0.6846, 0.8997, 0.6841, 0.9264, 0.5717, 0.9219, 0.5724, 0.9243, 0.6085, 0.9265, 0.6087, 0.9319, 0.5713, 0.9264, 0.5717, 0.9265, 0.6087, 0.929, 0.6093, 0.8948, 0.6829, 0.897, 0.6834, 0.891, 0.7222, 0.897, 0.6834, 0.8997, 0.6841, 0.891, 0.7222, 0.9337, 0.6108, 0.9311, 0.61, 0.9206, 0.6469, 0.8997, 0.6841, 0.9019, 0.6846, 0.891, 0.7222, 0.8124, 0.4426, 0.811, 0.4297, 0.8592, 0.4389, 0.8547, 0.4504, 0.7694, 0.4965, 0.7688, 0.5089, 0.8165, 0.517, 0.8207, 0.505, 0.7713, 0.5248, 0.7733, 0.5372, 0.8082, 0.5418, 0.8119, 0.5306, 0.8134, 0.4698, 0.8144, 0.4578, 0.8492, 0.465, 0.8451, 0.4775, 0.8958, 0.4602, 0.9214, 0.4922, 0.9147, 0.4963, 0.8889, 0.4684, 0.8492, 0.465, 0.8808, 0.4789, 0.8752, 0.488, 0.8451, 0.4775, 0.8592, 0.4389, 0.8958, 0.4602, 0.8889, 0.4684, 0.8547, 0.4504, 0.8342, 0.5686, 0.8614, 0.5832, 0.8683, 0.5766, 0.8406, 0.5556, 0.7733, 0.5372, 0.7721, 0.5524, 0.8043, 0.5566, 0.8082, 0.5418, 0.811, 0.4297, 0.8132, 0.4138, 0.8649, 0.4245, 0.8592, 0.4389, 0.8889, 0.4684, 0.9147, 0.4963, 0.9064, 0.5018, 0.8808, 0.4789, 0.8649, 0.4245, 0.9055, 0.4497, 0.8958, 0.4602, 0.8592, 0.4389, 0.8043, 0.5566, 0.8342, 0.5686, 0.8406, 0.5556, 0.8082, 0.5418, 0.8554, 0.5346, 0.8821, 0.5662, 0.8891, 0.5621, 0.8625, 0.5263, 0.7688, 0.5089, 0.7713, 0.5248, 0.8119, 0.5306, 0.8165, 0.517, 0.8144, 0.4578, 0.8124, 0.4426, 0.8547, 0.4504, 0.8492, 0.465, 0.8165, 0.517, 0.8554, 0.5346, 0.8625, 0.5263, 0.8207, 0.505, 0.8119, 0.5306, 0.847, 0.546, 0.8554, 0.5346, 0.8165, 0.517, 0.8547, 0.4504, 0.8889, 0.4684, 0.8808, 0.4789, 0.8492, 0.465, 0.8082, 0.5418, 0.8406, 0.5556, 0.847, 0.546, 0.8119, 0.5306, 0.9147, 0.4963, 0.9268, 0.5292, 0.9195, 0.5306, 0.9064, 0.5018, 0.9064, 0.5018, 0.9195, 0.5306, 0.9137, 0.5326, 0.8999, 0.5072, 0.8821, 0.5662, 0.8973, 0.6022, 0.9036, 0.6007, 0.8891, 0.5621, 0.93, 0.4879, 0.9409, 0.5273, 0.9328, 0.5284, 0.9214, 0.4922, 0.847, 0.546, 0.8744, 0.5717, 0.8821, 0.5662, 0.8554, 0.5346, 0.8406, 0.5556, 0.8683, 0.5766, 0.8744, 0.5717, 0.847, 0.546, 0.9055, 0.4497, 0.93, 0.4879, 0.9214, 0.4922, 0.8958, 0.4602, 0.8808, 0.4789, 0.9064, 0.5018, 0.8999, 0.5072, 0.8752, 0.488, 0.9195, 0.5306, 0.9264, 0.5717, 0.9219, 0.5724, 0.9137, 0.5326, 0.8973, 0.6022, 0.9025, 0.6449, 0.9071, 0.6447, 0.9036, 0.6007, 0.9409, 0.5273, 0.9421, 0.5718, 0.9366, 0.5713, 0.9328, 0.5284, 0.8893, 0.604, 0.8972, 0.6454, 0.9025, 0.6449, 0.8973, 0.6022, 0.8614, 0.5832, 0.8752, 0.6082, 0.883, 0.6055, 0.8683, 0.5766, 0.9214, 0.4922, 0.9328, 0.5284, 0.9268, 0.5292, 0.9147, 0.4963, 0.8683, 0.5766, 0.883, 0.6055, 0.8893, 0.604, 0.8744, 0.5717, 0.8744, 0.5717, 0.8893, 0.604, 0.8973, 0.6022, 0.8821, 0.5662, 0.8972, 0.6454, 0.897, 0.6834, 0.8997, 0.6841, 0.9025, 0.6449, 0.8929, 0.6458, 0.8948, 0.6829, 0.897, 0.6834, 0.8972, 0.6454, 0.9366, 0.5713, 0.9311, 0.61, 0.929, 0.6093, 0.9319, 0.5713, 0.8877, 0.6467, 0.892, 0.6828, 0.8948, 0.6829, 0.8929, 0.6458, 0.9268, 0.5292, 0.9319, 0.5713, 0.9264, 0.5717, 0.9195, 0.5306, 0.8752, 0.6082, 0.8877, 0.6467, 0.8929, 0.6458, 0.883, 0.6055, 0.9328, 0.5284, 0.9366, 0.5713, 0.9319, 0.5713, 0.9268, 0.5292, 0.883, 0.6055, 0.8929, 0.6458, 0.8972, 0.6454, 0.8893, 0.604, 0.9311, 0.61, 0.9206, 0.6469, 0.929, 0.6093, 0.892, 0.6828, 0.891, 0.7222, 0.8948, 0.6829, 0.929, 0.6093, 0.9206, 0.6469, 0.9265, 0.6087, 0.9265, 0.6087, 0.9206, 0.6469, 0.9243, 0.6085, 0.9421, 0.5718, 0.9337, 0.6108, 0.9311, 0.61, 0.9366, 0.5713, 0.9025, 0.6449, 0.8997, 0.6841, 0.9019, 0.6846, 0.9071, 0.6447, 0.9264, 0.5717, 0.9265, 0.6087, 0.9243, 0.6085, 0.9219, 0.5724, 0.9319, 0.5713, 0.929, 0.6093, 0.9265, 0.6087, 0.9264, 0.5717, 0.8948, 0.6829, 0.891, 0.7222, 0.897, 0.6834, 0.897, 0.6834, 0.891, 0.7222, 0.8997, 0.6841, 0.9337, 0.6108, 0.9206, 0.6469, 0.9311, 0.61, 0.8997, 0.6841, 0.891, 0.7222, 0.9019, 0.6846, 0.188, 0.9227, 0.1757, 0.8892, 0.2056, 0.8864, 0.2104, 0.912, 0.06286, 0.9093, 0.06919, 0.9305, 0.05435, 0.945, 0.03858, 0.9089, 0.3248, 0.8932, 0.3458, 0.8606, 0.3825, 0.862, 0.3715, 0.9054, 0.3458, 0.8606, 0.2975, 0.8596, 0.2844, 0.8436, 0.3464, 0.823, 0.1137, 0.9723, 0.05435, 0.945, 0.06919, 0.9305, 0.1173, 0.9349, 0.1, 0.9002, 0.06286, 0.9093, 0.06223, 0.8983, 0.09617, 0.8811, 0.188, 0.9227, 0.2201, 0.9528, 0.1678, 0.9783, 0.1539, 0.9375, 0.2989, 0.9348, 0.3188, 0.9117, 0.3712, 0.9302, 0.3625, 0.9676, 0.2647, 0.8776, 0.2844, 0.8436, 0.2975, 0.8596, 0.2889, 0.8799, 0.1757, 0.8892, 0.1478, 0.8932, 0.1503, 0.8686, 0.1692, 0.8732, 0.3905, 0.9277, 0.3908, 0.9736, 0.3625, 0.9676, 0.3712, 0.9302, 0.09617, 0.8811, 0.07896, 0.856, 0.1458, 0.8304, 0.1503, 0.8686, 0.188, 0.9227, 0.1539, 0.9375, 0.1478, 0.8932, 0.1757, 0.8892, 0.2687, 0.8982, 0.2647, 0.8776, 0.2889, 0.8799, 0.287, 0.8908, 0.3905, 0.9277, 0.3987, 0.9125, 0.4281, 0.9186, 0.4234, 0.9303, 0.1173, 0.9349, 0.06919, 0.9305, 0.06286, 0.9093, 0.1, 0.9002, 0.3188, 0.9117, 0.3248, 0.8932, 0.3715, 0.9054, 0.3712, 0.9302, 0.06223, 0.8983, 0.06286, 0.9093, 0.03858, 0.9089, 0.04481, 0.8889, 0.287, 0.8908, 0.2889, 0.8799, 0.3248, 0.8932, 0.3188, 0.9117, 0.1539, 0.9375, 0.1173, 0.9349, 0.1, 0.9002, 0.1478, 0.8932, 0.06223, 0.8983, 0.04481, 0.8889, 0.07896, 0.856, 0.09617, 0.8811, 0.2687, 0.8982, 0.287, 0.8908, 0.3188, 0.9117, 0.2989, 0.9348, 0.1478, 0.8932, 0.1, 0.9002, 0.09617, 0.8811, 0.1503, 0.8686, 0.1678, 0.9783, 0.1137, 0.9723, 0.1173, 0.9349, 0.1539, 0.9375, 0.3825, 0.862, 0.3458, 0.8606, 0.3464, 0.823, 0.4009, 0.823, 0.2889, 0.8799, 0.2975, 0.8596, 0.3458, 0.8606, 0.3248, 0.8932, 0.3825, 0.862, 0.4147, 0.8806, 0.3987, 0.9125, 0.3715, 0.9054, 0.3715, 0.9054, 0.3987, 0.9125, 0.3905, 0.9277, 0.3712, 0.9302, 0.1503, 0.8686, 0.1458, 0.8304, 0.1745, 0.8276, 0.1692, 0.8732, 0.3825, 0.862, 0.4009, 0.823, 0.45, 0.8542, 0.4147, 0.8806, 0.1757, 0.8892, 0.1692, 0.8732, 0.2022, 0.8743, 0.2056, 0.8864, 0.2201, 0.9528, 0.188, 0.9227, 0.2104, 0.912, 0.2375, 0.9274, 0.4588, 0.9314, 0.4281, 0.9186, 0.4358, 0.8937, 0.4644, 0.8814, 0.2375, 0.8771, 0.2375, 0.9274, 0.2104, 0.912, 0.2056, 0.8864, 0.2256, 0.8541, 0.2375, 0.8771, 0.2056, 0.8864, 0.2022, 0.8743, 0.4445, 0.9529, 0.4234, 0.9303, 0.4281, 0.9186, 0.4588, 0.9314, 0.4147, 0.8806, 0.45, 0.8542, 0.4644, 0.8814, 0.4358, 0.8937, 0.1692, 0.8732, 0.1745, 0.8276, 0.2256, 0.8541, 0.2022, 0.8743, 0.3908, 0.9736, 0.3905, 0.9277, 0.4234, 0.9303, 0.4445, 0.9529, 0.3987, 0.9125, 0.4147, 0.8806, 0.4358, 0.8937, 0.4281, 0.9186])
me_head.materials.append(mat_reiver)
me_head.use_remesh_preserve_volume = False
me_head.use_remesh_preserve_attributes = False
me_head.use_mirror_vertex_groups = False
me_head.update()
me_armright = bpy.data.meshes.new('ArmRight')
me_armright.from_pydata([(-0.2804, 0.05713, -0.06981), (-0.2001, -0.05755, -0.06981), (0.148, -0.1, -0.1), (0.148, 0.1, -0.1), (-0.2804, 0.05713, 0.07019), (-0.2001, -0.05755, 0.07019), (0.148, -0.1, 0.1), (0.148, 0.1, 0.1), (-0.515, -0.3538, -0.06145), (-0.515, -0.3538, 0.06175), (-0.3918, -0.3538, -0.06145), (-0.3918, -0.3538, 0.06175), (-0.494, -0.6194, -0.06541), (-0.368, -0.5978, -0.06016), (-0.494, -0.6496, 0.05897), (-0.368, -0.628, 0.06422), (-0.4608, -0.7016, -0.003408), (-0.3822, -0.6888, 0.000149), (-0.526, -0.8868, -0.1666), (-0.5617, -0.9094, -0.1803), (-0.51, -0.9135, -0.1382), (-0.5572, -0.9512, -0.1169), (-0.2543, -0.8818, -0.1635), (-0.2049, -0.9099, -0.1412), (-0.2341, -0.8522, -0.1794), (-0.1982, -0.8604, -0.1915), (-0.3461, -0.9552, 0.007011), (-0.4013, -0.9646, 0.004714), (-0.3314, -0.9818, 0.04683), (-0.4095, -0.9952, 0.04358), (-0.3329, -1.138, -0.2404), (-0.4539, -1.118, -0.2868), (-0.2829, -1.082, -0.3293), (-0.1944, -0.07646, 0.0002714), (-0.2917, 0.07539, 0.0002714), (0.148, -0.1282, 0.0001168), (0.148, 0.127, 0.0001168), (-0.5306, -0.3548, 0.0002354), (-0.3726, -0.3595, 0.0002354), (-0.3501, -0.6028, 0.004582), (-0.5123, -0.6302, -0.0021), (-0.5796, -0.9333, -0.1551), (-0.1762, -0.8942, -0.167), (0.148, 2.98e-08, -0.1174), (-0.2403, -0.000206, -0.08198), (-0.2403, -0.000206, 0.08574), (0.148, 1.788e-08, 0.1222), (-0.4534, -0.3538, 0.07885), (-0.4534, -0.3538, -0.07484), (-0.4303, -0.6084, -0.07923), (-0.431, -0.643, 0.07886), (-0.4171, -0.7047, -0.008582), (-0.3751, -0.9487, -0.007444), (-0.369, -0.9998, 0.05724), (0.148, -0.0005773, 0.0001168), (-0.3615, -0.6414, -0.06423), (-0.4247, -0.6437, -0.07124), (-0.4812, -0.6621, -0.07371), (-0.346, -0.6867, 0.0658), (-0.3188, -0.656, -0.05604), (-0.2814, -0.6657, -0.005048), (-0.332, -0.6749, -0.04466), (-0.5291, -0.6903, -0.06723), (-0.4945, -0.706, 0.04889), (-0.553, -0.7007, -0.01657), (-0.5082, -0.7026, -0.05085), (-0.5186, -0.54, -0.0529), (-0.4052, -0.52, -0.0529), (-0.4052, -0.52, 0.0623), (-0.5186, -0.54, 0.0623), (-0.3883, -0.5141, 0.004782), (-0.5344, -0.5383, 0.004782), (-0.4619, -0.53, 0.07829), (-0.4615, -0.5324, -0.06675), (-0.3827, -0.0226, 0.07407), (-0.3827, -0.0226, -0.07377), (-0.279, -0.1191, -0.07377), (-0.279, -0.1191, 0.07407), (-0.2687, -0.1367, 0.0002354), (-0.3971, -0.00739, 0.0002354), (-0.3308, -0.07086, -0.08716), (-0.3308, -0.07086, 0.09117), (-0.6028, -0.791, -0.117), (-0.5094, -0.8382, -0.07978), (-0.5706, -0.814, -0.01532), (-0.5308, -0.803, -0.1044), (-0.6248, -0.8013, -0.07246), (-0.2376, -0.7806, -0.007982), (-0.2904, -0.7725, -0.08243), (-0.2419, -0.6937, -0.1092), (-0.1956, -0.7224, -0.05344), (-0.279, -0.7225, -0.09137), (-0.4194, -0.7115, 0.07534), (-0.4358, -0.8425, 0.02832), (-0.3565, -0.8289, 0.03163), (-0.3957, -0.8318, 0.006276), (-0.3975, -0.8493, 0.1218), (-0.4538, -0.8531, 0.09519), (-0.341, -0.8339, 0.1002)], [], [(91, 89, 25, 24), (29, 30, 53), (27, 30, 29), (28, 30, 26), (26, 30, 52), (19, 31, 41), (21, 31, 20), (20, 31, 18), (18, 31, 19), (23, 32, 42), (25, 32, 24), (24, 32, 22), (22, 32, 23), (95, 94, 26, 52), (51, 56, 55, 17), (89, 90, 42, 25), (90, 87, 23, 42), (79, 75, 8, 37), (46, 45, 5, 6), (3, 0, 34, 36), (78, 77, 11, 38), (94, 17, 58, 98), (88, 91, 24, 22), (5, 33, 35, 6), (81, 74, 9, 47), (74, 79, 37, 9), (70, 68, 15, 39), (33, 1, 2, 35), (36, 34, 4, 7), (71, 66, 12, 40), (67, 70, 39, 13), (80, 44, 1, 76), (76, 78, 38, 10), (64, 40, 12, 62), (73, 48, 10, 67), (72, 47, 9, 69), (96, 92, 63, 97), (44, 0, 3, 43), (69, 71, 40, 14), (46, 6, 35, 54), (63, 14, 40, 64), (54, 35, 2, 43), (32, 25, 42), (7, 46, 54, 36), (31, 21, 41), (36, 54, 43, 3), (1, 44, 43, 2), (98, 58, 92, 96), (68, 11, 47, 72), (66, 8, 48, 73), (75, 0, 44, 80), (77, 81, 47, 11), (7, 4, 45, 46), (16, 57, 56, 51), (93, 95, 52, 27), (30, 28, 53), (30, 27, 52), (65, 62, 12, 57), (57, 12, 49, 56), (56, 49, 13, 55), (85, 83, 20, 18), (87, 58, 17, 88), (17, 55, 61), (39, 15, 58, 60), (13, 39, 60, 59), (55, 13, 59, 61), (57, 16, 65), (85, 82, 62, 65), (84, 63, 64, 86), (86, 64, 62, 82), (83, 16, 63, 84), (12, 66, 73, 49), (15, 68, 72, 50), (9, 37, 71, 69), (50, 72, 69, 14), (49, 73, 67, 13), (10, 38, 70, 67), (37, 8, 66, 71), (38, 11, 68, 70), (5, 45, 81, 77), (8, 75, 80, 48), (1, 33, 78, 76), (48, 80, 76, 10), (4, 34, 79, 74), (33, 5, 77, 78), (34, 0, 75, 79), (20, 83, 84, 21), (41, 86, 82, 19), (21, 84, 86, 41), (18, 19, 82, 85), (65, 16, 83, 85), (23, 87, 88, 22), (17, 61, 91, 88), (60, 58, 87, 90), (59, 60, 90, 89), (61, 59, 89, 91), (58, 15, 50, 92), (92, 50, 14, 63), (93, 27, 29, 97), (4, 74, 81, 45), (16, 93, 97, 63), (16, 51, 95, 93), (28, 98, 96, 53), (53, 96, 97, 29), (26, 94, 98, 28), (51, 17, 94, 95)])
_uv = me_armright.uv_layers.new(name='UVMap')
_uv.uv.foreach_set('vector', [0.5854, 0.8745, 0.5928, 0.8679, 0.566, 0.8377, 0.5631, 0.846, 0.7175, 0.674, 0.6484, 0.6707, 0.7161, 0.6818, 0.7168, 0.6641, 0.6484, 0.6707, 0.7175, 0.674, 0.715, 0.6896, 0.6484, 0.6707, 0.7111, 0.6988, 0.7111, 0.6988, 0.6484, 0.6707, 0.7081, 0.7056, 0.5227, 0.9733, 0.4637, 0.9695, 0.5221, 0.9823, 0.6637, 0.7555, 0.6074, 0.7649, 0.665, 0.7695, 0.5216, 0.9548, 0.4637, 0.9695, 0.5256, 0.9635, 0.5256, 0.9635, 0.4637, 0.9695, 0.5227, 0.9733, 0.6854, 0.8623, 0.629, 0.8799, 0.6885, 0.8711, 0.566, 0.8377, 0.5107, 0.812, 0.5631, 0.846, 0.5631, 0.846, 0.5107, 0.812, 0.5552, 0.8499, 0.6793, 0.8504, 0.629, 0.8799, 0.6854, 0.8623, 0.7327, 0.7208, 0.7373, 0.7109, 0.7111, 0.6988, 0.7081, 0.7056, 0.5791, 0.918, 0.6, 0.9251, 0.6033, 0.9075, 0.5821, 0.9098, 0.5928, 0.8679, 0.605, 0.8561, 0.569, 0.8276, 0.566, 0.8377, 0.7295, 0.8516, 0.7174, 0.838, 0.6854, 0.8623, 0.6885, 0.8711, 0.742, 0.9724, 0.7378, 0.957, 0.6654, 0.9581, 0.6631, 0.972, 0.9495, 0.8494, 0.904, 0.7964, 0.8983, 0.8105, 0.9401, 0.8594, 0.8129, 0.8977, 0.7608, 0.9486, 0.7678, 0.9614, 0.8346, 0.904, 0.8698, 0.8162, 0.8765, 0.8005, 0.8163, 0.7916, 0.8155, 0.8069, 0.7373, 0.7109, 0.7669, 0.7283, 0.7719, 0.7106, 0.742, 0.6976, 0.5739, 0.8745, 0.5854, 0.8745, 0.5631, 0.846, 0.5552, 0.8499, 0.8983, 0.8105, 0.8884, 0.8243, 0.9343, 0.8799, 0.9401, 0.8594, 0.882, 0.7859, 0.8872, 0.7717, 0.8106, 0.7629, 0.8134, 0.7773, 0.8872, 0.7717, 0.8929, 0.7559, 0.8098, 0.7483, 0.8106, 0.7629, 0.7795, 0.8084, 0.7758, 0.7947, 0.7497, 0.8034, 0.7587, 0.8158, 0.7431, 0.9072, 0.7515, 0.9212, 0.7946, 0.8775, 0.7906, 0.8575, 0.9839, 0.8349, 0.9188, 0.7697, 0.9104, 0.7824, 0.9607, 0.8397, 0.6234, 0.9656, 0.6246, 0.952, 0.6041, 0.9454, 0.6031, 0.9616, 0.6339, 0.9241, 0.6407, 0.9114, 0.6242, 0.8986, 0.6147, 0.9117, 0.7341, 0.943, 0.7558, 0.9348, 0.7515, 0.9212, 0.73, 0.929, 0.73, 0.929, 0.7248, 0.9136, 0.6736, 0.9187, 0.6732, 0.9326, 0.586, 0.9667, 0.6031, 0.9616, 0.6041, 0.9454, 0.5816, 0.9518, 0.6279, 0.9381, 0.6692, 0.9455, 0.6732, 0.9326, 0.6339, 0.9241, 0.7723, 0.7807, 0.8134, 0.7773, 0.8106, 0.7629, 0.769, 0.7672, 0.743, 0.6861, 0.7733, 0.6904, 0.7797, 0.6707, 0.7455, 0.6749, 0.7558, 0.9348, 0.7608, 0.9486, 0.8129, 0.8977, 0.8032, 0.8874, 0.769, 0.7672, 0.7674, 0.7534, 0.7454, 0.7573, 0.7437, 0.7731, 0.9495, 0.8494, 0.9401, 0.8594, 0.9343, 0.8799, 0.9685, 0.8693, 0.7302, 0.7731, 0.7437, 0.7731, 0.7454, 0.7573, 0.7264, 0.7527, 0.8223, 0.8702, 0.7906, 0.8575, 0.7946, 0.8775, 0.8032, 0.8874, 0.5107, 0.812, 0.566, 0.8377, 0.569, 0.8276, 0.9607, 0.8397, 0.9495, 0.8494, 0.9685, 0.8693, 0.9839, 0.8349, 0.6074, 0.7649, 0.6637, 0.7555, 0.6617, 0.7452, 0.8346, 0.904, 0.8223, 0.8702, 0.8032, 0.8874, 0.8129, 0.8977, 0.7515, 0.9212, 0.7558, 0.9348, 0.8032, 0.8874, 0.7946, 0.8775, 0.742, 0.6976, 0.7719, 0.7106, 0.7733, 0.6904, 0.743, 0.6861, 0.7758, 0.7947, 0.8163, 0.7916, 0.8134, 0.7773, 0.7723, 0.7807, 0.6246, 0.952, 0.6654, 0.9581, 0.6692, 0.9455, 0.6279, 0.9381, 0.7378, 0.957, 0.7608, 0.9486, 0.7558, 0.9348, 0.7341, 0.943, 0.8765, 0.8005, 0.882, 0.7859, 0.8134, 0.7773, 0.8163, 0.7916, 0.9607, 0.8397, 0.9104, 0.7824, 0.904, 0.7964, 0.9495, 0.8494, 0.5761, 0.9274, 0.5927, 0.9399, 0.6, 0.9251, 0.5791, 0.918, 0.7454, 0.6611, 0.7443, 0.6503, 0.7161, 0.6567, 0.7168, 0.6641, 0.6484, 0.6707, 0.715, 0.6896, 0.7161, 0.6818, 0.6484, 0.6707, 0.7168, 0.6641, 0.7161, 0.6567, 0.5781, 0.9441, 0.5816, 0.9518, 0.6041, 0.9454, 0.5927, 0.9399, 0.5927, 0.9399, 0.6041, 0.9454, 0.6093, 0.9281, 0.6, 0.9251, 0.6, 0.9251, 0.6093, 0.9281, 0.6147, 0.9117, 0.6033, 0.9075, 0.5489, 0.9564, 0.5418, 0.9475, 0.5216, 0.9548, 0.5256, 0.9635, 0.7174, 0.838, 0.7362, 0.8084, 0.7208, 0.8008, 0.7005, 0.8276, 0.5821, 0.9098, 0.6033, 0.9075, 0.5936, 0.8965, 0.7587, 0.8158, 0.7497, 0.8034, 0.7362, 0.8084, 0.7426, 0.8298, 0.6147, 0.9117, 0.6242, 0.8986, 0.6141, 0.8807, 0.6008, 0.8932, 0.6033, 0.9075, 0.6147, 0.9117, 0.6008, 0.8932, 0.5936, 0.8965, 0.5927, 0.9399, 0.5761, 0.9274, 0.5781, 0.9441, 0.5489, 0.9564, 0.5532, 0.972, 0.5816, 0.9518, 0.5781, 0.9441, 0.701, 0.7572, 0.7302, 0.7731, 0.7264, 0.7527, 0.698, 0.7392, 0.5582, 0.9823, 0.586, 0.9667, 0.5816, 0.9518, 0.5532, 0.972, 0.6868, 0.7724, 0.7225, 0.7858, 0.7302, 0.7731, 0.701, 0.7572, 0.6041, 0.9454, 0.6246, 0.952, 0.6279, 0.9381, 0.6093, 0.9281, 0.7497, 0.8034, 0.7758, 0.7947, 0.7723, 0.7807, 0.746, 0.7886, 0.8106, 0.7629, 0.8098, 0.7483, 0.7674, 0.7534, 0.769, 0.7672, 0.746, 0.7886, 0.7723, 0.7807, 0.769, 0.7672, 0.7437, 0.7731, 0.6093, 0.9281, 0.6279, 0.9381, 0.6339, 0.9241, 0.6147, 0.9117, 0.6732, 0.9326, 0.6736, 0.9187, 0.6407, 0.9114, 0.6339, 0.9241, 0.6631, 0.972, 0.6654, 0.9581, 0.6246, 0.952, 0.6234, 0.9656, 0.8155, 0.8069, 0.8163, 0.7916, 0.7758, 0.7947, 0.7795, 0.8084, 0.8983, 0.8105, 0.904, 0.7964, 0.882, 0.7859, 0.8765, 0.8005, 0.6654, 0.9581, 0.7378, 0.957, 0.7341, 0.943, 0.6692, 0.9455, 0.7515, 0.9212, 0.7431, 0.9072, 0.7248, 0.9136, 0.73, 0.929, 0.6692, 0.9455, 0.7341, 0.943, 0.73, 0.929, 0.6732, 0.9326, 0.9104, 0.7824, 0.9188, 0.7697, 0.8929, 0.7559, 0.8872, 0.7717, 0.8884, 0.8243, 0.8983, 0.8105, 0.8765, 0.8005, 0.8698, 0.8162, 0.7678, 0.9614, 0.7608, 0.9486, 0.7378, 0.957, 0.742, 0.9724, 0.665, 0.7695, 0.6868, 0.7724, 0.701, 0.7572, 0.6637, 0.7555, 0.5221, 0.9823, 0.5582, 0.9823, 0.5532, 0.972, 0.5227, 0.9733, 0.6637, 0.7555, 0.701, 0.7572, 0.698, 0.7392, 0.6617, 0.7452, 0.5256, 0.9635, 0.5227, 0.9733, 0.5532, 0.972, 0.5489, 0.9564, 0.5781, 0.9441, 0.5761, 0.9274, 0.5418, 0.9475, 0.5489, 0.9564, 0.6854, 0.8623, 0.7174, 0.838, 0.7005, 0.8276, 0.6793, 0.8504, 0.5821, 0.9098, 0.5936, 0.8965, 0.5854, 0.8745, 0.5739, 0.8745, 0.7426, 0.8298, 0.7362, 0.8084, 0.7174, 0.838, 0.7295, 0.8516, 0.6008, 0.8932, 0.6141, 0.8807, 0.605, 0.8561, 0.5928, 0.8679, 0.5936, 0.8965, 0.6008, 0.8932, 0.5928, 0.8679, 0.5854, 0.8745, 0.7362, 0.8084, 0.7497, 0.8034, 0.746, 0.7886, 0.7302, 0.7917, 0.7302, 0.7917, 0.746, 0.7886, 0.7437, 0.7731, 0.7302, 0.7731, 0.7454, 0.6611, 0.7168, 0.6641, 0.7175, 0.674, 0.7455, 0.6749, 0.9104, 0.7824, 0.8872, 0.7717, 0.882, 0.7859, 0.904, 0.7964, 0.7797, 0.6555, 0.7454, 0.6611, 0.7455, 0.6749, 0.7797, 0.6707, 0.7797, 0.6555, 0.7758, 0.6456, 0.7443, 0.6503, 0.7454, 0.6611, 0.715, 0.6896, 0.742, 0.6976, 0.743, 0.6861, 0.7161, 0.6818, 0.7161, 0.6818, 0.743, 0.6861, 0.7455, 0.6749, 0.7175, 0.674, 0.7111, 0.6988, 0.7373, 0.7109, 0.742, 0.6976, 0.715, 0.6896, 0.7606, 0.7356, 0.7669, 0.7283, 0.7373, 0.7109, 0.7327, 0.7208])
me_armright.materials.append(mat_reiver)
me_armright.use_remesh_preserve_volume = False
me_armright.use_remesh_preserve_attributes = False
me_armright.use_mirror_vertex_groups = False
me_armright.update()
me_armleft = bpy.data.meshes.new('ArmLeft')
me_armleft.from_pydata([(0.2804, 0.05713, -0.06981), (0.2001, -0.05755, -0.06981), (-0.148, -0.1, -0.1), (-0.148, 0.1, -0.1), (0.2804, 0.05713, 0.07019), (0.2001, -0.05755, 0.07019), (-0.148, -0.1, 0.1), (-0.148, 0.1, 0.1), (0.515, -0.3538, -0.06145), (0.515, -0.3538, 0.06175), (0.3918, -0.3538, -0.06145), (0.3918, -0.3538, 0.06175), (0.494, -0.6194, -0.06541), (0.368, -0.5978, -0.06016), (0.494, -0.6496, 0.05897), (0.368, -0.628, 0.06422), (0.4608, -0.7016, -0.003408), (0.3822, -0.6888, 0.000149), (0.526, -0.8868, -0.1666), (0.5617, -0.9094, -0.1803), (0.51, -0.9135, -0.1382), (0.5572, -0.9512, -0.1169), (0.2543, -0.8818, -0.1635), (0.2049, -0.9099, -0.1412), (0.2341, -0.8522, -0.1794), (0.1982, -0.8604, -0.1915), (0.3461, -0.9552, 0.007011), (0.4013, -0.9646, 0.004714), (0.3314, -0.9818, 0.04683), (0.4095, -0.9952, 0.04358), (0.3329, -1.138, -0.2404), (0.4539, -1.118, -0.2868), (0.2829, -1.082, -0.3293), (0.1944, -0.07646, 0.0002714), (0.2917, 0.07539, 0.0002714), (-0.148, -0.1282, 0.0001168), (-0.148, 0.127, 0.0001168), (0.5306, -0.3548, 0.0002354), (0.3726, -0.3595, 0.0002354), (0.3501, -0.6028, 0.004582), (0.5123, -0.6302, -0.0021), (0.5796, -0.9333, -0.1551), (0.1762, -0.8942, -0.167), (-0.148, 2.98e-08, -0.1174), (0.2403, -0.000206, -0.08198), (0.2403, -0.000206, 0.08574), (-0.148, 1.788e-08, 0.1222), (0.4534, -0.3538, 0.07885), (0.4534, -0.3538, -0.07484), (0.4303, -0.6084, -0.07923), (0.431, -0.643, 0.07886), (0.4171, -0.7047, -0.008582), (0.3751, -0.9487, -0.007444), (0.369, -0.9998, 0.05724), (-0.148, -0.0005773, 0.0001168), (0.3615, -0.6414, -0.06423), (0.4247, -0.6437, -0.07124), (0.4812, -0.6621, -0.07371), (0.346, -0.6867, 0.0658), (0.3188, -0.656, -0.05604), (0.2814, -0.6657, -0.005048), (0.332, -0.6749, -0.04466), (0.5291, -0.6903, -0.06723), (0.4945, -0.706, 0.04889), (0.553, -0.7007, -0.01657), (0.5082, -0.7026, -0.05085), (0.5186, -0.54, -0.0529), (0.4052, -0.52, -0.0529), (0.4052, -0.52, 0.0623), (0.5186, -0.54, 0.0623), (0.3883, -0.5141, 0.004782), (0.5344, -0.5383, 0.004782), (0.4619, -0.53, 0.07829), (0.4615, -0.5324, -0.06675), (0.3827, -0.0226, 0.07407), (0.3827, -0.0226, -0.07377), (0.279, -0.1191, -0.07377), (0.279, -0.1191, 0.07407), (0.2687, -0.1367, 0.0002354), (0.3971, -0.00739, 0.0002354), (0.3308, -0.07086, -0.08716), (0.3308, -0.07086, 0.09117), (0.6028, -0.791, -0.117), (0.5094, -0.8382, -0.07978), (0.5706, -0.814, -0.01532), (0.5308, -0.803, -0.1044), (0.6248, -0.8013, -0.07246), (0.2376, -0.7806, -0.007982), (0.2904, -0.7725, -0.08243), (0.2419, -0.6937, -0.1092), (0.1956, -0.7224, -0.05344), (0.279, -0.7225, -0.09137), (0.4194, -0.7115, 0.07534), (0.4358, -0.8425, 0.02832), (0.3565, -0.8289, 0.03163), (0.3957, -0.8318, 0.006276), (0.3975, -0.8493, 0.1218), (0.4538, -0.8531, 0.09519), (0.341, -0.8339, 0.1002)], [], [(91, 24, 25, 89), (29, 53, 30), (27, 29, 30), (28, 26, 30), (26, 52, 30), (19, 41, 31), (21, 20, 31), (20, 18, 31), (18, 19, 31), (23, 42, 32), (25, 24, 32), (24, 22, 32), (22, 23, 32), (95, 52, 26, 94), (51, 17, 55, 56), (89, 25, 42, 90), (90, 42, 23, 87), (79, 37, 8, 75), (46, 6, 5, 45), (3, 36, 34, 0), (78, 38, 11, 77), (94, 98, 58, 17), (88, 22, 24, 91), (5, 6, 35, 33), (81, 47, 9, 74), (74, 9, 37, 79), (70, 39, 15, 68), (33, 35, 2, 1), (36, 7, 4, 34), (71, 40, 12, 66), (67, 13, 39, 70), (80, 76, 1, 44), (76, 10, 38, 78), (64, 62, 12, 40), (73, 67, 10, 48), (72, 69, 9, 47), (96, 97, 63, 92), (44, 43, 3, 0), (69, 14, 40, 71), (46, 54, 35, 6), (63, 64, 40, 14), (54, 43, 2, 35), (32, 42, 25), (7, 36, 54, 46), (31, 41, 21), (36, 3, 43, 54), (1, 2, 43, 44), (98, 96, 92, 58), (68, 72, 47, 11), (66, 73, 48, 8), (75, 80, 44, 0), (77, 11, 47, 81), (7, 46, 45, 4), (16, 51, 56, 57), (93, 27, 52, 95), (30, 53, 28), (30, 52, 27), (65, 57, 12, 62), (57, 56, 49, 12), (56, 55, 13, 49), (85, 18, 20, 83), (87, 88, 17, 58), (17, 61, 55), (39, 60, 58, 15), (13, 59, 60, 39), (55, 61, 59, 13), (57, 65, 16), (85, 65, 62, 82), (84, 86, 64, 63), (86, 82, 62, 64), (83, 84, 63, 16), (12, 49, 73, 66), (15, 50, 72, 68), (9, 69, 71, 37), (50, 14, 69, 72), (49, 13, 67, 73), (10, 67, 70, 38), (37, 71, 66, 8), (38, 70, 68, 11), (5, 77, 81, 45), (8, 48, 80, 75), (1, 76, 78, 33), (48, 10, 76, 80), (4, 74, 79, 34), (33, 78, 77, 5), (34, 79, 75, 0), (20, 21, 84, 83), (41, 19, 82, 86), (21, 41, 86, 84), (18, 85, 82, 19), (65, 85, 83, 16), (23, 22, 88, 87), (17, 88, 91, 61), (60, 90, 87, 58), (59, 89, 90, 60), (61, 91, 89, 59), (58, 92, 50, 15), (92, 63, 14, 50), (93, 97, 29, 27), (4, 45, 81, 74), (16, 63, 97, 93), (16, 93, 95, 51), (28, 53, 96, 98), (53, 29, 97, 96), (26, 28, 98, 94), (51, 95, 94, 17)])
_uv = me_armleft.uv_layers.new(name='UVMap')
_uv.uv.foreach_set('vector', [0.5854, 0.8745, 0.5631, 0.846, 0.566, 0.8377, 0.5928, 0.8679, 0.7175, 0.674, 0.7161, 0.6818, 0.6484, 0.6707, 0.7168, 0.6641, 0.7175, 0.674, 0.6484, 0.6707, 0.715, 0.6896, 0.7111, 0.6988, 0.6484, 0.6707, 0.7111, 0.6988, 0.7081, 0.7056, 0.6484, 0.6707, 0.5227, 0.9733, 0.5221, 0.9823, 0.4637, 0.9695, 0.6637, 0.7555, 0.665, 0.7695, 0.6074, 0.7649, 0.5216, 0.9548, 0.5256, 0.9635, 0.4637, 0.9695, 0.5256, 0.9635, 0.5227, 0.9733, 0.4637, 0.9695, 0.6854, 0.8623, 0.6885, 0.8711, 0.629, 0.8799, 0.566, 0.8377, 0.5631, 0.846, 0.5107, 0.812, 0.5631, 0.846, 0.5552, 0.8499, 0.5107, 0.812, 0.6793, 0.8504, 0.6854, 0.8623, 0.629, 0.8799, 0.7327, 0.7208, 0.7081, 0.7056, 0.7111, 0.6988, 0.7373, 0.7109, 0.5791, 0.918, 0.5821, 0.9098, 0.6033, 0.9075, 0.6, 0.9251, 0.5928, 0.8679, 0.566, 0.8377, 0.569, 0.8276, 0.605, 0.8561, 0.7295, 0.8516, 0.6885, 0.8711, 0.6854, 0.8623, 0.7174, 0.838, 0.742, 0.9724, 0.6631, 0.972, 0.6654, 0.9581, 0.7378, 0.957, 0.9495, 0.8494, 0.9401, 0.8594, 0.8983, 0.8105, 0.904, 0.7964, 0.8129, 0.8977, 0.8346, 0.904, 0.7678, 0.9614, 0.7608, 0.9486, 0.8698, 0.8162, 0.8155, 0.8069, 0.8163, 0.7916, 0.8765, 0.8005, 0.7373, 0.7109, 0.742, 0.6976, 0.7719, 0.7106, 0.7669, 0.7283, 0.5739, 0.8745, 0.5552, 0.8499, 0.5631, 0.846, 0.5854, 0.8745, 0.8983, 0.8105, 0.9401, 0.8594, 0.9343, 0.8799, 0.8884, 0.8243, 0.882, 0.7859, 0.8134, 0.7773, 0.8106, 0.7629, 0.8872, 0.7717, 0.8872, 0.7717, 0.8106, 0.7629, 0.8098, 0.7483, 0.8929, 0.7559, 0.7795, 0.8084, 0.7587, 0.8158, 0.7497, 0.8034, 0.7758, 0.7947, 0.7431, 0.9072, 0.7906, 0.8575, 0.7946, 0.8775, 0.7515, 0.9212, 0.9839, 0.8349, 0.9607, 0.8397, 0.9104, 0.7824, 0.9188, 0.7697, 0.6234, 0.9656, 0.6031, 0.9616, 0.6041, 0.9454, 0.6246, 0.952, 0.6339, 0.9241, 0.6147, 0.9117, 0.6242, 0.8986, 0.6407, 0.9114, 0.7341, 0.943, 0.73, 0.929, 0.7515, 0.9212, 0.7558, 0.9348, 0.73, 0.929, 0.6732, 0.9326, 0.6736, 0.9187, 0.7248, 0.9136, 0.586, 0.9667, 0.5816, 0.9518, 0.6041, 0.9454, 0.6031, 0.9616, 0.6279, 0.9381, 0.6339, 0.9241, 0.6732, 0.9326, 0.6692, 0.9455, 0.7723, 0.7807, 0.769, 0.7672, 0.8106, 0.7629, 0.8134, 0.7773, 0.743, 0.6861, 0.7455, 0.6749, 0.7797, 0.6707, 0.7733, 0.6904, 0.7558, 0.9348, 0.8032, 0.8874, 0.8129, 0.8977, 0.7608, 0.9486, 0.769, 0.7672, 0.7437, 0.7731, 0.7454, 0.7573, 0.7674, 0.7534, 0.9495, 0.8494, 0.9685, 0.8693, 0.9343, 0.8799, 0.9401, 0.8594, 0.7302, 0.7731, 0.7264, 0.7527, 0.7454, 0.7573, 0.7437, 0.7731, 0.8223, 0.8702, 0.8032, 0.8874, 0.7946, 0.8775, 0.7906, 0.8575, 0.5107, 0.812, 0.569, 0.8276, 0.566, 0.8377, 0.9607, 0.8397, 0.9839, 0.8349, 0.9685, 0.8693, 0.9495, 0.8494, 0.6074, 0.7649, 0.6617, 0.7452, 0.6637, 0.7555, 0.8346, 0.904, 0.8129, 0.8977, 0.8032, 0.8874, 0.8223, 0.8702, 0.7515, 0.9212, 0.7946, 0.8775, 0.8032, 0.8874, 0.7558, 0.9348, 0.742, 0.6976, 0.743, 0.6861, 0.7733, 0.6904, 0.7719, 0.7106, 0.7758, 0.7947, 0.7723, 0.7807, 0.8134, 0.7773, 0.8163, 0.7916, 0.6246, 0.952, 0.6279, 0.9381, 0.6692, 0.9455, 0.6654, 0.9581, 0.7378, 0.957, 0.7341, 0.943, 0.7558, 0.9348, 0.7608, 0.9486, 0.8765, 0.8005, 0.8163, 0.7916, 0.8134, 0.7773, 0.882, 0.7859, 0.9607, 0.8397, 0.9495, 0.8494, 0.904, 0.7964, 0.9104, 0.7824, 0.5761, 0.9274, 0.5791, 0.918, 0.6, 0.9251, 0.5927, 0.9399, 0.7454, 0.6611, 0.7168, 0.6641, 0.7161, 0.6567, 0.7443, 0.6503, 0.6484, 0.6707, 0.7161, 0.6818, 0.715, 0.6896, 0.6484, 0.6707, 0.7161, 0.6567, 0.7168, 0.6641, 0.5781, 0.9441, 0.5927, 0.9399, 0.6041, 0.9454, 0.5816, 0.9518, 0.5927, 0.9399, 0.6, 0.9251, 0.6093, 0.9281, 0.6041, 0.9454, 0.6, 0.9251, 0.6033, 0.9075, 0.6147, 0.9117, 0.6093, 0.9281, 0.5489, 0.9564, 0.5256, 0.9635, 0.5216, 0.9548, 0.5418, 0.9475, 0.7174, 0.838, 0.7005, 0.8276, 0.7208, 0.8008, 0.7362, 0.8084, 0.5821, 0.9098, 0.5936, 0.8965, 0.6033, 0.9075, 0.7587, 0.8158, 0.7426, 0.8298, 0.7362, 0.8084, 0.7497, 0.8034, 0.6147, 0.9117, 0.6008, 0.8932, 0.6141, 0.8807, 0.6242, 0.8986, 0.6033, 0.9075, 0.5936, 0.8965, 0.6008, 0.8932, 0.6147, 0.9117, 0.5927, 0.9399, 0.5781, 0.9441, 0.5761, 0.9274, 0.5489, 0.9564, 0.5781, 0.9441, 0.5816, 0.9518, 0.5532, 0.972, 0.701, 0.7572, 0.698, 0.7392, 0.7264, 0.7527, 0.7302, 0.7731, 0.5582, 0.9823, 0.5532, 0.972, 0.5816, 0.9518, 0.586, 0.9667, 0.6868, 0.7724, 0.701, 0.7572, 0.7302, 0.7731, 0.7225, 0.7858, 0.6041, 0.9454, 0.6093, 0.9281, 0.6279, 0.9381, 0.6246, 0.952, 0.7497, 0.8034, 0.746, 0.7886, 0.7723, 0.7807, 0.7758, 0.7947, 0.8106, 0.7629, 0.769, 0.7672, 0.7674, 0.7534, 0.8098, 0.7483, 0.746, 0.7886, 0.7437, 0.7731, 0.769, 0.7672, 0.7723, 0.7807, 0.6093, 0.9281, 0.6147, 0.9117, 0.6339, 0.9241, 0.6279, 0.9381, 0.6732, 0.9326, 0.6339, 0.9241, 0.6407, 0.9114, 0.6736, 0.9187, 0.6631, 0.972, 0.6234, 0.9656, 0.6246, 0.952, 0.6654, 0.9581, 0.8155, 0.8069, 0.7795, 0.8084, 0.7758, 0.7947, 0.8163, 0.7916, 0.8983, 0.8105, 0.8765, 0.8005, 0.882, 0.7859, 0.904, 0.7964, 0.6654, 0.9581, 0.6692, 0.9455, 0.7341, 0.943, 0.7378, 0.957, 0.7515, 0.9212, 0.73, 0.929, 0.7248, 0.9136, 0.7431, 0.9072, 0.6692, 0.9455, 0.6732, 0.9326, 0.73, 0.929, 0.7341, 0.943, 0.9104, 0.7824, 0.8872, 0.7717, 0.8929, 0.7559, 0.9188, 0.7697, 0.8884, 0.8243, 0.8698, 0.8162, 0.8765, 0.8005, 0.8983, 0.8105, 0.7678, 0.9614, 0.742, 0.9724, 0.7378, 0.957, 0.7608, 0.9486, 0.665, 0.7695, 0.6637, 0.7555, 0.701, 0.7572, 0.6868, 0.7724, 0.5221, 0.9823, 0.5227, 0.9733, 0.5532, 0.972, 0.5582, 0.9823, 0.6637, 0.7555, 0.6617, 0.7452, 0.698, 0.7392, 0.701, 0.7572, 0.5256, 0.9635, 0.5489, 0.9564, 0.5532, 0.972, 0.5227, 0.9733, 0.5781, 0.9441, 0.5489, 0.9564, 0.5418, 0.9475, 0.5761, 0.9274, 0.6854, 0.8623, 0.6793, 0.8504, 0.7005, 0.8276, 0.7174, 0.838, 0.5821, 0.9098, 0.5739, 0.8745, 0.5854, 0.8745, 0.5936, 0.8965, 0.7426, 0.8298, 0.7295, 0.8516, 0.7174, 0.838, 0.7362, 0.8084, 0.6008, 0.8932, 0.5928, 0.8679, 0.605, 0.8561, 0.6141, 0.8807, 0.5936, 0.8965, 0.5854, 0.8745, 0.5928, 0.8679, 0.6008, 0.8932, 0.7362, 0.8084, 0.7302, 0.7917, 0.746, 0.7886, 0.7497, 0.8034, 0.7302, 0.7917, 0.7302, 0.7731, 0.7437, 0.7731, 0.746, 0.7886, 0.7454, 0.6611, 0.7455, 0.6749, 0.7175, 0.674, 0.7168, 0.6641, 0.9104, 0.7824, 0.904, 0.7964, 0.882, 0.7859, 0.8872, 0.7717, 0.7797, 0.6555, 0.7797, 0.6707, 0.7455, 0.6749, 0.7454, 0.6611, 0.7797, 0.6555, 0.7454, 0.6611, 0.7443, 0.6503, 0.7758, 0.6456, 0.715, 0.6896, 0.7161, 0.6818, 0.743, 0.6861, 0.742, 0.6976, 0.7161, 0.6818, 0.7175, 0.674, 0.7455, 0.6749, 0.743, 0.6861, 0.7111, 0.6988, 0.715, 0.6896, 0.742, 0.6976, 0.7373, 0.7109, 0.7606, 0.7356, 0.7327, 0.7208, 0.7373, 0.7109, 0.7669, 0.7283])
me_armleft.materials.append(mat_reiver)
me_armleft.use_remesh_preserve_volume = False
me_armleft.use_remesh_preserve_attributes = False
me_armleft.use_mirror_vertex_groups = False
me_armleft.update()

# ---- objects
ob_body = bpy.data.objects.new('Body', me_body)
ob_effectinner = bpy.data.objects.new('EffectInner', me_effectinner)
ob_effectouter = bpy.data.objects.new('EffectOuter', me_effectouter)
ob_head = bpy.data.objects.new('Head', me_head)
ob_armright = bpy.data.objects.new('ArmRight', me_armright)
ob_armleft = bpy.data.objects.new('ArmLeft', me_armleft)

# ---- transforms, parenting, visibility, modifiers, constraints
ob_body.location = (0.0, 0.0, 1.3)
ob_body.lineart.crease_threshold = 0.0
ob_effectinner.parent = ob_body
ob_effectinner.matrix_parent_inverse = Matrix(((1.0, 0.0, 0.0, -0.0), (0.0, 1.0, 0.0, -0.0), (0.0, 0.0, 1.0, -1.3), (0.0, 0.0, 0.0, 1.0)))
ob_effectinner.location = (0.0, 0.1, 0.8)
ob_effectinner.scale = (0.81, 0.81, 1.0)
ob_effectinner.lineart.crease_threshold = 0.0
ob_effectouter.parent = ob_body
ob_effectouter.matrix_parent_inverse = Matrix(((1.0, 0.0, 0.0, -0.0), (0.0, 1.0, 0.0, -0.0), (0.0, 0.0, 1.0, -1.3), (0.0, 0.0, 0.0, 1.0)))
ob_effectouter.location = (0.0, 0.1, 0.8)
ob_effectouter.scale = (0.9, 0.9, 1.0)
ob_effectouter.lineart.crease_threshold = 0.0
ob_head.parent = ob_body
ob_head.matrix_parent_inverse = Matrix(((1.0, 0.0, 0.0, -0.0), (0.0, 1.0, 0.0, -0.0), (0.0, 0.0, 1.0, -1.3), (0.0, 0.0, 0.0, 1.0)))
ob_head.location = (0.0, -0.3, 1.5)
ob_head.lineart.crease_threshold = 0.0
ob_armright.parent = ob_body
ob_armright.matrix_parent_inverse = Matrix(((1.0, 0.0, 0.0, -0.0), (0.0, 1.0, 0.0, -0.0), (0.0, 0.0, 1.0, -1.3), (0.0, 0.0, 0.0, 1.0)))
ob_armright.location = (-0.5, 0.0, 1.4)
ob_armright.lineart.crease_threshold = 0.0
ob_armleft.parent = ob_body
ob_armleft.matrix_parent_inverse = Matrix(((1.0, 0.0, 0.0, -0.0), (0.0, 1.0, 0.0, -0.0), (0.0, 0.0, 1.0, -1.3), (0.0, 0.0, 0.0, 1.0)))
ob_armleft.location = (0.5, 0.0, 1.4)
ob_armleft.lineart.crease_threshold = 0.0

# ---- collection membership
col_collection_1.objects.link(ob_body)
col_collection_1.objects.link(ob_effectinner)
col_collection_1.objects.link(ob_effectouter)
col_collection_1.objects.link(ob_head)
col_collection_1.objects.link(ob_armright)
col_collection_1.objects.link(ob_armleft)

# ---- scene / render settings (as saved in the file)
scene.frame_start = 1; scene.frame_end = 250; scene.frame_set(0)
scene.render.engine = 'BLENDER_EEVEE_NEXT'
scene.render.image_settings.color_mode = 'RGB'
scene.render.image_settings.compression = 90
scene.render.resolution_percentage = 50
scene.render.dither_intensity = 0.0
scene.render.bake_margin = 2
scene.render.bake_bias = 0.0
scene.cycles.use_denoising = False
scene.cycles.samples = 10
scene.cycles.sampling_pattern = 'TABULATED_SOBOL'
scene.cycles.light_sampling_threshold = 0.0
scene.cycles.use_adaptive_sampling = False
scene.cycles.use_light_tree = False
scene.cycles.blur_glossy = 0.0
scene.cycles.volume_bounces = 1
scene.cycles.pixel_filter_type = 'GAUSSIAN'
scene.cycles.sample_clamp_indirect = 0.0
scene.view_settings.view_transform = 'Standard'
bpy.context.view_layer.update()

# ---- added for rendering (the .blend has no active camera and no usable light): camera, sun
cam_auto = bpy.data.cameras.new('AutoCamera')
cam_auto.lens = 50.0
cam_auto.sensor_width = 36.0
cam_auto.clip_end = 1000.0
ob_auto_camera = bpy.data.objects.new('AutoCamera', cam_auto)
scene.collection.objects.link(ob_auto_camera)
ob_auto_camera.location = (3.26624, -4.04512, 3.78142)
ob_auto_camera.rotation_euler = (1.09748, -7.21219e-08, 0.694738)
scene.camera = ob_auto_camera
light_auto_sun = bpy.data.lights.new('AutoSun', 'SUN')
light_auto_sun.energy = 3.0
light_auto_sun.angle = 0.0523599
ob_auto_sun = bpy.data.objects.new('AutoSun', light_auto_sun)
scene.collection.objects.link(ob_auto_sun)
ob_auto_sun.rotation_euler = (0.872665, 0.174533, 0.523599)
bpy.context.view_layer.update()
